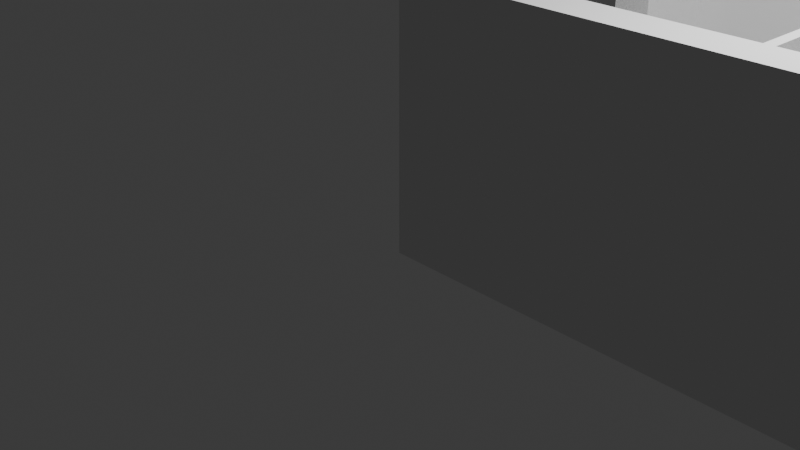 # Source: house.blend  (saved by Blender 4.3.34; exported with 4.5.12 LTS)
import bpy
from mathutils import Matrix  # noqa: F401  (used for matrix-valued properties, if any)

bpy.ops.wm.read_factory_settings(use_empty=True)
scene = bpy.context.scene
scene.name = 'Scene'

# ---- collections
col_collection = bpy.data.collections.new('Collection'); scene.collection.children.link(col_collection)

# ---- world
world_world = bpy.data.worlds.new('World'); scene.world = world_world
world_world.use_nodes = True; world_world.node_tree.nodes.clear()
_N = world_world.node_tree.nodes; _L = world_world.node_tree.links
n0 = _N.new('ShaderNodeOutputWorld'); n0.name = 'World Output'; n0.location = (300, 300)
n1 = _N.new('ShaderNodeBackground'); n1.name = 'Background'; n1.location = (10, 300)
n1.inputs[0].default_value = (0.05088, 0.05088, 0.05088, 1.0)
_L.new(n1.outputs[0], n0.inputs[0])
n0.is_active_output = True
world_world.color = (0.05088, 0.05088, 0.05088)
world_world.sun_shadow_jitter_overblur = 0.0

# ---- cameras
cam_camera = bpy.data.cameras.new('Camera')
cam_camera.clip_end = 100.0
cam_camera.ortho_scale = 7.314

# ---- lights
light_light = bpy.data.lights.new('Light', 'POINT')
light_light.energy = 1000.0
light_light.shadow_soft_size = 0.1

# ---- meshes
me_plane = bpy.data.meshes.new('Plane')
me_plane.from_pydata([(191.7, 0.0, 0.0), (226.8, 0.0, 0.0), (226.8, 8.9, 0.0), (252.9, 8.9, 0.0), (263.4, 8.9, 0.0), (263.4, 0.0, 0.0), (263.4, 40.55, 0.0), (263.4, 66.75, 0.0), (263.4, 69.99, 0.0), (263.4, 171.3, 0.0), (263.4, 180.2, 0.0), (239.0, 180.2, 0.0), (143.6, 180.2, 0.0), (86.81, 66.75, 49.96), (263.4, 8.9, 33.76), (134.3, 110.8, 9.93), (108.1, 112.9, 9.93), (131.9, 180.2, 0.0), (123.7, 171.3, 0.0), (108.1, 110.8, 9.93), (92.8, 171.3, 0.0), (92.8, 180.2, 0.0), (263.4, 171.3, 33.76), (111.9, 100.0, 9.93), (0.0003662, 150.3, 33.76), (10.54, 68.31, 33.76), (10.54, 171.3, 0.0), (10.53, 180.2, 0.0), (0.0003662, 171.3, 0.0), (86.81, 69.99, 33.76), (10.54, 150.3, 0.0), (0.0003662, 150.3, 0.0), (10.54, 111.9, 0.0), (0.0003662, 111.9, 0.0), (-0.0007324, 180.2, 9.93), (112.5, 8.9, 33.76), (10.54, 89.38, 0.0), (84.79, 8.9, 33.76), (10.54, 68.31, 0.0), (0.0003662, 68.31, 0.0), (10.54, 30.03, 0.0), (0.0003662, 30.03, 0.0), (84.81, 66.75, 33.76), (0.0003662, 8.9, 0.0), (252.9, 0.0, 9.93), (263.4, 0.0, 33.76), (229.7, 66.75, 0.0), (84.81, 92.92, 9.93), (82.34, 92.92, 9.93), (227.3, 69.99, 0.0), (263.4, 40.55, 33.76), (263.4, 55.74, 33.76), (189.3, 66.75, 0.0), (263.4, 180.2, 33.76), (111.9, 66.75, 0.0), (111.9, 69.99, 0.0), (82.41, 108.5, 9.93), (108.1, 69.99, 0.0), (84.81, 108.5, 9.93), (10.54, 171.3, 33.76), (82.41, 110.8, 9.93), (82.41, 112.9, 9.93), (0.0003662, 111.9, 33.76), (103.8, 110.8, 9.93), (0.0003662, 8.9, 33.76), (84.81, 69.99, 0.0), (82.25, 66.75, 0.0), (82.25, 69.99, 0.0), (108.1, 100.0, 9.93), (86.81, 66.75, 33.76), (111.9, 100.0, 0.0), (111.9, 80.8, 9.93), (86.81, 66.75, 9.93), (108.1, 110.8, 0.0), (111.9, 112.9, 0.0), (84.81, 66.75, 9.93), (131.9, 110.8, 0.0), (131.9, 112.9, 0.0), (86.81, 69.99, 9.93), (134.3, 112.9, 0.0), (108.1, 66.75, 9.93), (103.8, 112.9, 0.0), (108.1, 69.99, 33.76), (86.81, 112.9, 0.0), (108.1, 80.8, 33.76), (84.81, 112.9, 0.0), (84.81, 69.99, 33.76), (227.3, 66.75, 9.93), (82.25, 8.9, 0.0), (82.25, 0.0, 0.0), (84.79, 0.0, 0.0), (191.7, 66.75, 9.93), (189.3, 8.9, 0.0), (189.3, 0.0, 0.0), (84.81, 66.75, 49.96), (82.25, 71.56, 0.0), (84.81, 87.03, 0.0), (82.32, 87.03, 0.0), (263.4, 69.99, 33.76), (84.81, 89.38, 0.0), (252.9, 69.99, 9.93), (84.81, 91.4, 0.0), (92.8, 171.3, 33.76), (10.54, 91.4, 9.93), (0.0003662, 30.03, 33.76), (82.22, 171.3, 9.93), (82.22, 180.2, 9.93), (0.0, 8.9, 0.0), (0.0, 0.0, 0.0), (10.54, 0.0, 0.0), (84.81, 171.3, 9.93), (84.81, 180.2, 9.93), (10.54, 8.9, 0.0), (112.5, 0.0, 0.0), (112.5, 8.9, 0.0), (189.3, 0.0, 33.76), (82.25, 69.99, 33.76), (160.6, 0.0, 0.0), (160.6, 8.9, 0.0), (0.0003662, 91.4, 33.76), (191.7, 8.9, 0.0), (239.0, 171.3, 9.93), (252.9, 171.3, 9.93), (252.9, 180.2, 9.93), (106.1, 66.75, 33.76), (252.9, 0.0, 0.0), (252.9, 40.55, 9.93), (252.9, 55.74, 9.93), (263.4, 55.74, 9.93), (106.1, 69.99, 33.76), (252.9, 40.55, 0.0), (263.4, 55.74, 0.0), (252.9, 55.74, 0.0), (160.6, 0.0, 9.93), (252.9, 66.75, 0.0), (112.5, 8.9, 9.93), (112.5, 0.0, 9.93), (86.81, 110.8, 33.76), (0.0, 0.0, 9.93), (0.0, 8.9, 9.93), (84.81, 110.8, 33.76), (84.81, 89.38, 9.93), (252.9, 171.3, 0.0), (10.54, 8.9, 33.76), (252.9, 180.2, 0.0), (84.81, 87.03, 9.93), (239.0, 171.3, 0.0), (191.7, 0.0, 33.76), (143.6, 171.3, 0.0), (160.6, 8.9, 33.76), (226.8, 8.9, 33.76), (134.3, 180.2, 0.0), (84.79, 0.0, 9.93), (82.25, 8.9, 9.93), (134.3, 171.3, 0.0), (263.4, 66.75, 33.76), (131.9, 171.3, 0.0), (123.7, 180.2, 0.0), (84.81, 112.9, 9.93), (86.81, 112.9, 9.93), (103.8, 112.9, 9.93), (84.81, 180.2, 0.0), (84.81, 171.3, 0.0), (82.22, 180.2, 0.0), (82.22, 171.3, 0.0), (134.3, 112.9, 9.93), (143.6, 171.3, 33.76), (-0.0007324, 180.2, 0.0), (134.3, 171.3, 33.76), (131.9, 110.8, 9.93), (84.81, 69.99, 9.93), (82.25, 66.75, 9.93), (134.3, 180.2, 33.76), (0.0003662, 91.4, 0.0), (10.54, 91.4, 0.0), (0.0003662, 89.38, 0.0), (108.1, 69.99, 9.93), (189.3, 66.75, 9.93), (111.9, 66.75, 9.93), (123.7, 171.3, 33.76), (0.0003662, 8.9, 9.93), (123.7, 180.2, 33.76), (10.54, 8.9, 0.0), (252.9, 69.99, 0.0), (131.9, 180.2, 33.76), (229.7, 69.99, 0.0), (0.0003662, 68.31, 33.76), (10.54, 68.31, 9.93), (227.3, 66.75, 0.0), (191.7, 69.99, 0.0), (191.7, 66.75, 0.0), (189.3, 69.99, 0.0), (0.0003662, 89.38, 33.76), (10.54, 111.9, 9.93), (0.0003662, 111.9, 9.93), (10.54, 150.3, 9.93), (108.1, 66.75, 0.0), (106.1, 69.99, 0.0), (106.1, 66.75, 0.0), (86.81, 69.99, 0.0), (10.54, 30.03, 33.76), (0.0003662, 171.3, 9.93), (86.81, 66.75, 0.0), (10.54, 8.9, 33.76), (84.81, 66.75, 0.0), (10.53, 180.2, 9.93), (252.9, 66.75, 33.76), (111.9, 80.8, 0.0), (108.1, 80.8, 0.0), (229.7, 66.75, 33.76), (108.1, 100.0, 0.0), (111.9, 110.8, 0.0), (92.8, 180.2, 9.93), (143.6, 180.2, 9.93), (108.1, 112.9, 0.0), (239.0, 180.2, 9.93), (229.7, 69.99, 33.76), (134.3, 110.8, 0.0), (263.4, 171.3, 9.93), (191.7, 69.99, 33.76), (103.8, 110.8, 0.0), (227.3, 69.99, 33.76), (86.81, 110.8, 0.0), (111.9, 69.99, 33.76), (84.81, 110.8, 0.0), (82.41, 112.9, 0.0), (82.41, 110.8, 0.0), (84.79, 8.9, 0.0), (189.3, 69.99, 33.76), (84.81, 108.5, 0.0), (82.41, 108.5, 0.0), (84.81, 71.56, 0.0), (263.4, 8.9, 9.93), (252.9, 8.9, 9.93), (111.9, 112.9, 33.76), (226.8, 0.0, 9.93), (111.9, 110.8, 33.76), (82.33, 89.38, 0.0), (82.25, 0.0, 33.76), (82.33, 91.4, 0.0), (84.81, 92.92, 0.0), (82.34, 92.92, 0.0), (10.54, 89.38, 9.93), (82.33, 89.38, 9.93), (84.81, 91.4, 9.93), (10.54, 0.0, 33.76), (82.33, 91.4, 9.93), (131.9, 112.9, 33.76), (82.32, 87.03, 9.93), (84.81, 69.99, 49.96), (131.9, 171.3, 33.76), (82.25, 71.56, 9.93), (84.81, 71.56, 9.93), (189.3, 8.9, 33.76), (191.7, 8.9, 33.76), (189.3, 0.0, 9.93), (191.7, 8.9, 9.93), (189.3, 8.9, 9.93), (134.3, 171.3, 9.93), (82.25, 71.56, 33.76), (131.9, 171.3, 9.93), (131.9, 112.9, 9.93), (86.81, 69.99, 49.96), (84.81, 71.56, 33.76), (82.32, 87.03, 33.76), (84.79, 8.9, 9.93), (10.54, 0.0, 9.93), (82.25, 0.0, 9.93), (82.33, 91.4, 33.76), (84.81, 91.4, 33.76), (84.81, 110.8, 9.93), (82.33, 89.38, 33.76), (86.81, 110.8, 9.93), (10.54, 89.38, 33.76), (143.6, 180.2, 33.76), (10.54, 150.3, 33.76), (189.3, 66.75, 33.76), (86.81, 112.9, 33.76), (82.25, 8.9, 33.76), (111.9, 110.8, 9.93), (111.9, 112.9, 9.93), (82.25, 66.75, 33.76), (84.81, 89.38, 33.76), (84.81, 87.03, 33.76), (111.9, 69.99, 9.93), (108.1, 80.8, 9.93), (0.0, 0.0, 33.76), (0.0, 8.9, 33.76), (160.6, 0.0, 33.76), (252.9, 55.74, 33.76), (239.0, 171.3, 33.76), (106.1, 66.75, 9.93), (106.1, 69.99, 9.93), (227.3, 66.75, 33.76), (191.7, 66.75, 33.76), (189.3, 69.99, 9.93), (82.41, 110.8, 33.76), (82.41, 112.9, 33.76), (227.3, 69.99, 9.93), (191.7, 69.99, 9.93), (229.7, 69.99, 9.93), (82.22, 171.3, 33.76), (229.7, 66.75, 9.93), (252.9, 66.75, 9.93), (10.54, 8.9, 9.93), (10.54, 30.03, 9.93), (84.81, 108.5, 33.76), (0.0003662, 89.38, 9.93), (0.0003662, 68.31, 9.93), (84.81, 92.92, 33.76), (82.41, 108.5, 33.76), (0.0003662, 91.4, 9.93), (82.34, 92.92, 33.76), (112.5, 0.0, 33.76), (84.79, 0.0, 33.76), (252.9, 0.0, 33.76), (226.8, 0.0, 33.76), (10.54, 171.3, 9.93), (252.9, 8.9, 33.76), (252.9, 40.55, 33.76), (252.9, 69.99, 33.76), (92.8, 171.3, 9.93), (123.7, 180.2, 9.93), (131.9, 180.2, 9.93), (123.7, 171.3, 9.93), (134.3, 180.2, 9.93), (252.9, 171.3, 33.76), (143.6, 171.3, 9.93), (239.0, 180.2, 33.76), (252.9, 180.2, 33.76), (84.81, 180.2, 33.76), (263.4, 180.2, 9.93), (92.8, 180.2, 33.76), (82.22, 180.2, 33.76), (0.0003662, 171.3, 33.76), (263.4, 69.99, 9.93), (-0.0007324, 180.2, 33.76), (263.4, 66.75, 9.93), (263.4, 40.55, 9.93), (10.53, 180.2, 33.76), (10.54, 111.9, 33.76), (10.54, 91.4, 33.76), (263.4, 0.0, 9.93), (111.9, 66.75, 33.76), (226.8, 8.9, 9.93), (160.6, 8.9, 9.93), (191.7, 0.0, 9.93), (108.1, 66.75, 33.76), (10.54, 8.9, 9.93), (111.9, 100.0, 33.76), (111.9, 80.8, 33.76), (108.1, 100.0, 33.76), (134.3, 112.9, 33.76), (134.3, 110.8, 33.76), (131.9, 110.8, 33.76), (108.1, 110.8, 33.76), (103.8, 110.8, 33.76), (103.8, 112.9, 33.76), (82.25, 69.99, 9.93), (0.0003662, 30.03, 9.93), (108.1, 112.9, 33.76), (0.0003662, 150.3, 9.93), (84.81, 112.9, 33.76), (84.81, 171.3, 33.76), (226.8, 0.0, 41.71), (226.8, 8.9, 41.71), (263.4, 8.9, 41.71), (252.9, 8.9, 41.71), (92.8, 180.2, 41.71), (92.8, 171.3, 41.71), (10.53, 180.2, 41.71), (10.54, 171.3, 41.71), (0.0003662, 171.3, 41.71), (0.0003662, 150.3, 41.71), (10.54, 150.3, 41.71), (0.0003662, 111.9, 41.71), (10.54, 111.9, 41.71), (0.0003662, 68.31, 41.71), (10.54, 68.31, 41.71), (111.9, 69.99, 41.71), (111.9, 66.75, 41.71), (108.1, 69.99, 41.71), (84.81, 69.99, 41.71), (82.25, 69.99, 41.71), (131.9, 110.8, 41.71), (131.9, 112.9, 41.71), (134.3, 112.9, 41.71), (82.25, 0.0, 41.71), (82.25, 8.9, 41.71), (84.81, 87.03, 41.71), (82.32, 87.03, 41.71), (112.5, 0.0, 41.71), (112.5, 8.9, 41.71), (160.6, 0.0, 41.71), (160.6, 8.9, 41.71), (263.4, 55.74, 41.71), (252.9, 55.74, 41.71), (252.9, 180.2, 41.71), (252.9, 171.3, 41.71), (84.81, 180.2, 41.71), (84.81, 171.3, 41.71), (82.22, 180.2, 41.71), (82.22, 171.3, 41.71), (0.0003662, 91.4, 41.71), (10.54, 91.4, 41.71), (191.7, 69.99, 41.71), (191.7, 66.75, 41.71), (111.9, 80.8, 41.71), (108.1, 80.8, 41.71), (82.41, 110.8, 41.71), (84.81, 110.8, 41.71), (84.81, 92.92, 41.71), (82.34, 92.92, 41.71), (84.81, 108.5, 41.71), (82.41, 108.5, 41.71), (252.9, 0.0, 41.71), (263.4, 40.55, 41.71), (252.9, 40.55, 41.71), (263.4, 69.99, 41.71), (252.9, 69.99, 41.71), (252.9, 66.75, 41.71), (263.4, 171.3, 41.71), (239.0, 180.2, 41.71), (239.0, 171.3, 41.71), (143.6, 180.2, 41.71), (143.6, 171.3, 41.71), (10.54, 89.38, 41.71), (227.3, 69.99, 41.71), (227.3, 66.75, 41.71), (189.3, 69.99, 41.71), (189.3, 66.75, 41.71), (108.1, 66.75, 41.71), (86.81, 69.99, 41.71), (86.81, 66.75, 41.71), (84.81, 66.75, 41.71), (82.25, 66.75, 41.71), (111.9, 100.0, 41.71), (108.1, 100.0, 41.71), (111.9, 110.8, 41.71), (108.1, 110.8, 41.71), (108.1, 112.9, 41.71), (103.8, 112.9, 41.71), (103.8, 110.8, 41.71), (86.81, 112.9, 41.71), (86.81, 110.8, 41.71), (84.81, 112.9, 41.71), (82.41, 112.9, 41.71), (84.79, 8.9, 41.71), (84.79, 0.0, 41.71), (84.81, 79.29, 41.71), (82.29, 79.29, 41.71), (84.81, 89.38, 41.71), (82.33, 89.38, 41.71), (191.7, 0.0, 41.71), (263.4, 0.0, 41.71), (263.4, 180.2, 41.71), (10.54, 30.03, 41.71), (0.0003662, 30.03, 41.71), (0.0003662, 8.9, 41.71), (189.3, 8.9, 41.71), (84.81, 91.4, 41.71), (0.0, 0.0, 41.71), (10.54, 0.0, 41.71), (229.7, 69.99, 41.71), (106.1, 66.75, 41.71), (106.1, 69.99, 41.71), (191.7, 8.9, 41.71), (82.33, 91.4, 41.71), (10.54, 8.9, 41.71), (0.0, 8.9, 41.71), (263.4, 66.75, 41.71), (134.3, 180.2, 41.71), (123.7, 180.2, 41.71), (10.54, 8.9, 41.71), (229.7, 66.75, 41.71), (111.9, 112.9, 41.71), (134.3, 171.3, 41.71), (189.3, 0.0, 41.71), (84.81, 71.56, 41.71), (82.25, 71.56, 41.71), (123.7, 171.3, 41.71), (131.9, 171.3, 41.71), (0.0003662, 89.38, 41.71), (131.9, 180.2, 41.71), (-0.0007324, 180.2, 41.71), (134.3, 110.8, 41.71), (84.81, 180.2, 49.96), (82.22, 180.2, 49.96), (239.0, 171.3, 49.96), (252.9, 171.3, 49.96), (252.9, 55.74, 49.96), (252.9, 40.55, 49.96), (112.5, 0.0, 49.96), (160.6, 0.0, 49.96), (0.0, 8.9, 49.96), (0.0, 0.0, 49.96), (84.81, 87.03, 49.96), (84.81, 89.38, 49.96), (82.25, 66.75, 49.96), (82.25, 8.9, 49.96), (86.81, 112.9, 49.96), (84.81, 112.9, 49.96), (103.8, 112.9, 49.96), (111.9, 66.75, 49.96), (189.3, 66.75, 49.96), (10.54, 111.9, 49.96), (10.54, 150.3, 49.96), (239.0, 180.2, 49.96), (143.6, 180.2, 49.96), (10.54, 89.38, 49.96), (82.33, 89.38, 49.96), (84.81, 91.4, 49.96), (82.33, 91.4, 49.96), (82.32, 87.03, 49.96), (84.81, 71.56, 49.96), (84.81, 79.29, 49.96), (82.25, 71.56, 49.96), (191.7, 8.9, 49.96), (189.3, 8.9, 49.96), (131.9, 171.3, 49.96), (131.9, 112.9, 49.96), (10.54, 0.0, 49.96), (82.25, 0.0, 49.96), (111.9, 110.8, 49.96), (111.9, 112.9, 49.96), (189.3, 69.99, 49.96), (111.9, 69.99, 49.96), (227.3, 69.99, 49.96), (191.7, 69.99, 49.96), (229.7, 69.99, 49.96), (229.7, 66.75, 49.96), (252.9, 66.75, 49.96), (10.54, 8.9, 49.96), (10.54, 30.03, 49.96), (0.0003662, 89.38, 49.96), (0.0003662, 68.31, 49.96), (131.9, 180.2, 49.96), (123.7, 180.2, 49.96), (123.7, 171.3, 49.96), (134.3, 180.2, 49.96), (134.3, 171.3, 49.96), (143.6, 171.3, 49.96), (263.4, 66.75, 49.96), (226.8, 8.9, 49.96), (160.6, 8.9, 49.96), (191.7, 0.0, 49.96), (10.54, 8.9, 49.96), (84.81, 110.8, 49.96), (86.81, 110.8, 49.96), (106.1, 69.99, 49.96), (106.1, 66.75, 49.96), (0.0003662, 91.4, 49.96), (82.25, 69.99, 49.96), (189.3, 0.0, 49.96), (0.0003662, 30.03, 49.96), (92.8, 171.3, 49.96), (263.4, 69.99, 49.96), (84.81, 92.92, 49.96), (82.29, 79.29, 49.96), (84.81, 69.99, 49.96), (134.3, 112.9, 49.96), (131.9, 110.8, 49.96), (108.1, 112.9, 49.96), (111.9, 100.0, 49.96), (111.9, 80.8, 49.96), (108.1, 80.8, 49.96), (108.1, 69.99, 49.96), (86.81, 66.75, 49.96), (227.3, 66.75, 49.96), (0.0003662, 8.9, 49.96), (0.0003662, 111.9, 49.96), (10.54, 171.3, 49.96), (82.22, 171.3, 49.96), (84.81, 171.3, 49.96), (92.8, 180.2, 49.96), (263.4, 180.2, 49.96), (252.9, 180.2, 49.96), (263.4, 55.74, 49.96), (263.4, 40.55, 49.96), (252.9, 0.0, 49.96), (263.4, 0.0, 49.96), (10.54, 91.4, 49.96), (82.34, 92.92, 49.96), (191.7, 66.75, 49.96), (84.81, 108.5, 49.96), (84.81, 66.75, 49.96), (84.79, 8.9, 49.96), (112.5, 8.9, 49.96), (103.8, 110.8, 49.96), (108.1, 100.0, 49.96), (86.81, 69.99, 49.96), (108.1, 66.75, 49.96), (252.9, 69.99, 49.96), (84.79, 0.0, 49.96), (10.54, 68.31, 49.96), (0.0003662, 150.3, 49.96), (0.0003662, 171.3, 49.96), (263.4, 171.3, 49.96), (263.4, 8.9, 49.96), (252.9, 8.9, 49.96), (226.8, 0.0, 49.96), (82.41, 112.9, 49.96), (108.1, 110.8, 49.96), (82.41, 108.5, 49.96), (82.41, 110.8, 49.96), (10.53, 180.2, 49.96), (-0.0007324, 180.2, 49.96), (134.3, 110.8, 49.96), (263.4, 0.0, 0.0), (263.4, 180.2, 0.0), (0.0, 0.0, 0.0), (-0.0007324, 180.2, 0.0), (263.4, 0.0, 0.0), (263.4, 180.2, 0.0), (0.0, 0.0, 0.0), (-0.0007324, 180.2, 0.0)], [(611, 615), (167, 611), (610, 614), (5, 608), (108, 610), (609, 613), (10, 609), (608, 612)], [(108, 107, 112, 109), (227, 114, 113, 90), (92, 120, 0, 93), (2, 3, 125, 1), (3, 4, 5, 125), (3, 130, 6, 4), (130, 132, 131, 6), (132, 134, 7, 131), (134, 183, 8, 7), (183, 142, 9, 8), (142, 144, 10, 9), (142, 146, 11, 144), (148, 154, 151, 12), (154, 156, 17, 151), (156, 18, 157, 17), (18, 20, 21, 157), (20, 162, 161, 21), (164, 26, 27, 163), (26, 28, 167, 27), (26, 30, 31, 28), (32, 174, 173, 33), (174, 36, 175, 173), (36, 38, 39, 175), (40, 182, 43, 41), (134, 46, 185, 183), (46, 188, 49, 185), (190, 52, 191, 189), (52, 54, 55, 191), (54, 196, 57, 55), (196, 198, 197, 57), (202, 204, 65, 199), (204, 66, 67, 65), (57, 208, 207, 55), (210, 73, 211, 70), (73, 214, 74, 211), (74, 77, 76, 211), (77, 79, 217, 76), (73, 220, 81, 214), (222, 224, 85, 83), (224, 226, 225, 85), (112, 88, 89, 109), (88, 227, 90, 89), (66, 204, 227, 88), (164, 162, 85, 225), (156, 154, 79, 77), (118, 92, 93, 117), (52, 190, 120, 92), (65, 67, 95, 231), (96, 97, 237, 99), (99, 237, 239, 101), (101, 239, 241, 240), (174, 239, 237, 36), (114, 118, 117, 113), (162, 164, 163, 161), (90, 152, 267, 89), (113, 117, 133, 136), (361, 195, 275, 24), (7, 337, 128, 131), (369, 102, 332, 368), (18, 324, 321, 20), (118, 114, 135, 345), (222, 272, 270, 224), (52, 177, 178, 54), (131, 128, 338, 6), (207, 71, 284, 55), (0, 346, 255, 93), (3, 233, 126, 130), (377, 186, 25, 378), (57, 176, 285, 208), (5, 342, 44, 125), (185, 300, 100, 183), (65, 170, 78, 199), (174, 103, 246, 239), (85, 158, 159, 83), (125, 44, 235, 1), (453, 466, 365, 364), (193, 194, 62, 340), (456, 200, 104, 457), (118, 345, 257, 92), (197, 292, 176, 57), (109, 266, 138, 108), (54, 178, 80, 196), (113, 136, 152, 90), (229, 230, 226, 224), (108, 138, 139, 107), (239, 246, 48, 241), (112, 348, 153, 88), (55, 284, 295, 191), (107, 139, 348, 112), (142, 122, 121, 146), (324, 179, 181, 322), (49, 298, 300, 185), (46, 302, 87, 188), (43, 180, 359, 41), (237, 243, 242, 36), (74, 280, 261, 77), (240, 47, 244, 101), (134, 303, 302, 46), (175, 307, 311, 173), (40, 305, 304, 182), (97, 248, 243, 237), (101, 244, 141, 99), (182, 304, 180, 43), (10, 331, 218, 9), (39, 308, 307, 175), (128, 51, 289, 127), (36, 242, 187, 38), (235, 316, 150, 344), (99, 141, 145, 96), (289, 51, 50, 319), (9, 218, 335, 8), (173, 311, 194, 33), (32, 193, 103, 174), (231, 252, 170, 65), (167, 34, 205, 27), (190, 91, 256, 120), (93, 255, 133, 117), (8, 335, 337, 7), (28, 201, 34, 167), (27, 205, 106, 163), (202, 72, 75, 204), (132, 127, 303, 134), (154, 258, 165, 79), (150, 316, 364, 365), (164, 105, 317, 26), (77, 261, 260, 156), (161, 111, 212, 21), (162, 110, 158, 85), (67, 358, 251, 95), (20, 321, 110, 162), (130, 126, 127, 132), (21, 212, 322, 157), (66, 171, 358, 67), (89, 267, 266, 109), (391, 392, 394, 393), (31, 361, 201, 28), (157, 322, 323, 17), (92, 257, 177, 52), (26, 317, 195, 30), (156, 260, 324, 18), (225, 61, 105, 164), (226, 230, 56, 60), (161, 163, 106, 111), (17, 323, 325, 151), (229, 224, 270, 58), (196, 80, 291, 198), (204, 75, 265, 227), (81, 160, 16, 214), (151, 325, 213, 12), (73, 19, 63, 220), (148, 327, 258, 154), (6, 338, 232, 4), (227, 265, 135, 114), (217, 15, 169, 76), (79, 165, 15, 217), (11, 215, 123, 144), (76, 169, 279, 211), (4, 232, 342, 5), (144, 123, 331, 10), (88, 153, 171, 66), (183, 100, 122, 142), (191, 295, 299, 189), (214, 16, 280, 74), (211, 279, 23, 70), (2, 344, 233, 3), (226, 60, 61, 225), (210, 68, 19, 73), (193, 340, 341, 103), (359, 305, 40, 41), (160, 357, 360, 16), (307, 192, 119, 311), (327, 166, 168, 258), (377, 378, 456, 457), (265, 37, 35, 135), (60, 56, 310, 296), (323, 184, 172, 325), (61, 297, 301, 105), (75, 42, 37, 265), (295, 228, 219, 299), (58, 270, 140, 306), (260, 250, 179, 324), (91, 294, 254, 256), (39, 38, 187, 308), (322, 181, 184, 323), (246, 268, 312, 48), (158, 362, 277, 159), (267, 238, 245, 266), (103, 341, 268, 246), (126, 319, 50, 338), (139, 287, 143, 348), (348, 143, 278, 153), (110, 363, 362, 158), (153, 278, 281, 171), (261, 247, 250, 260), (342, 45, 315, 44), (272, 137, 140, 270), (337, 155, 51, 128), (123, 329, 53, 331), (72, 78, 29, 69), (325, 172, 274, 213), (170, 86, 42, 75), (136, 313, 314, 152), (141, 282, 283, 145), (321, 102, 363, 110), (72, 13, 94, 75), (105, 301, 59, 317), (138, 286, 287, 139), (311, 119, 62, 194), (308, 186, 192, 307), (280, 234, 247, 261), (304, 203, 64, 180), (248, 264, 271, 243), (302, 209, 293, 87), (305, 200, 203, 304), (44, 315, 316, 235), (292, 129, 82, 176), (394, 149, 288, 393), (303, 206, 209, 302), (271, 452, 426, 273), (64, 458, 457, 104), (263, 478, 382, 86), (115, 477, 393, 288), (264, 390, 452, 271), (273, 426, 378, 25), (168, 476, 386, 352), (75, 94, 249, 170), (178, 343, 347, 80), (176, 82, 84, 285), (233, 318, 319, 126), (243, 271, 273, 242), (71, 350, 223, 284), (279, 236, 349, 23), (298, 221, 216, 300), (16, 360, 234, 280), (480, 472, 181, 179), (169, 354, 236, 279), (122, 326, 290, 121), (373, 24, 275, 374), (358, 116, 259, 251), (258, 168, 352, 165), (344, 150, 318, 233), (284, 223, 228, 295), (255, 115, 288, 133), (232, 14, 45, 342), (100, 320, 326, 122), (252, 263, 86, 170), (338, 50, 14, 232), (346, 0, 120, 256), (218, 22, 98, 335), (256, 254, 147, 346), (345, 149, 253, 257), (331, 53, 22, 218), (78, 262, 13, 72), (215, 328, 329, 123), (47, 309, 269, 244), (111, 106, 333, 330), (62, 375, 376, 340), (317, 59, 275, 195), (361, 24, 334, 201), (68, 351, 355, 19), (242, 273, 25, 187), (346, 147, 115, 255), (332, 102, 321, 212), (180, 64, 104, 359), (171, 281, 116, 358), (152, 314, 238, 267), (257, 253, 276, 177), (165, 352, 353, 15), (170, 249, 262, 78), (15, 353, 354, 169), (244, 269, 282, 141), (335, 98, 155, 337), (266, 245, 286, 138), (111, 330, 332, 212), (136, 133, 345, 135), (127, 289, 206, 303), (205, 339, 333, 106), (201, 334, 336, 34), (300, 216, 320, 100), (60, 296, 297, 61), (19, 355, 356, 63), (34, 336, 339, 205), (80, 347, 124, 291), (177, 276, 343, 178), (24, 373, 372, 334), (354, 384, 438, 236), (247, 385, 481, 250), (59, 371, 374, 275), (360, 440, 475, 234), (238, 387, 462, 245), (53, 455, 421, 22), (236, 438, 436, 349), (22, 421, 418, 98), (350, 407, 379, 223), (223, 379, 429, 228), (82, 381, 408, 84), (369, 368, 472, 480), (392, 391, 313, 35), (221, 427, 463, 216), (129, 465, 381, 82), (206, 420, 474, 209), (50, 416, 366, 14), (209, 474, 428, 293), (14, 366, 454, 45), (203, 473, 458, 64), (200, 456, 473, 203), (150, 365, 367, 318), (119, 403, 375, 62), (194, 193, 32, 33), (363, 400, 445, 362), (301, 402, 371, 59), (186, 377, 482, 192), (357, 441, 440, 360), (102, 369, 400, 363), (355, 439, 442, 356), (422, 423, 425, 424), (181, 472, 483, 184), (353, 485, 384, 354), (172, 471, 424, 274), (250, 481, 480, 179), (352, 386, 485, 353), (329, 397, 455, 53), (351, 437, 439, 355), (155, 470, 395, 51), (184, 483, 471, 172), (51, 395, 416, 50), (343, 380, 431, 347), (340, 376, 404, 341), (45, 454, 415, 315), (166, 425, 476, 168), (336, 484, 370, 339), (143, 468, 388, 278), (334, 372, 484, 336), (287, 469, 468, 143), (339, 370, 401, 333), (341, 404, 467, 268), (330, 399, 368, 332), (268, 467, 412, 312), (379, 526, 525, 429), (391, 492, 593, 448), (440, 562, 524, 475), (444, 548, 547, 410), (414, 412, 582, 603), (398, 489, 488, 423), (384, 561, 523, 438), (423, 488, 541, 425), (411, 413, 584, 557), (399, 401, 487, 486), (476, 540, 560, 386), (463, 529, 592, 419), (446, 601, 572, 402), (477, 553, 493, 393), (409, 414, 603, 604), (478, 514, 559, 382), (409, 604, 601, 446), (450, 558, 513, 390), (431, 591, 550, 464), (428, 568, 583, 406), (433, 567, 590, 432), (479, 516, 558, 450), (432, 590, 549, 465), (382, 559, 585, 434), (411, 557, 511, 460), (387, 522, 521, 462), (408, 565, 589, 437), (442, 588, 548, 444), (385, 520, 519, 481), (447, 586, 587, 392), (434, 585, 586, 447), (394, 544, 518, 459), (413, 410, 547, 584), (406, 583, 517, 466), (466, 517, 543, 365), (453, 545, 553, 477), (449, 515, 514, 478), (467, 512, 582, 412), (418, 556, 542, 470), (390, 513, 510, 452), (480, 538, 555, 369), (404, 581, 512, 467), (469, 494, 546, 468), (425, 541, 540, 476), (452, 510, 509, 426), (468, 546, 499, 388), (424, 508, 507, 422), (454, 580, 579, 415), (364, 600, 545, 453), (457, 554, 535, 377), (395, 577, 578, 416), (483, 536, 539, 471), (365, 543, 599, 367), (366, 598, 580, 454), (374, 506, 505, 376), (481, 519, 538, 480), (416, 578, 598, 366), (430, 504, 503, 380), (421, 597, 556, 418), (443, 500, 502, 441), (455, 575, 597, 421), (445, 501, 500, 443), (470, 542, 577, 395), (475, 524, 520, 385), (388, 499, 498, 435), (466, 453, 147, 254), (281, 435, 383, 116), (235, 344, 2, 1), (309, 411, 460, 269), (314, 448, 387, 238), (276, 430, 380, 343), (253, 459, 430, 276), (308, 187, 25, 186), (147, 453, 477, 115), (13, 262, 249, 94), (362, 445, 443, 277), (98, 418, 470, 155), (269, 460, 451, 282), (278, 388, 435, 281), (12, 213, 274, 424, 425, 166, 327, 148), (245, 462, 461, 286), (282, 451, 389, 283), (215, 121, 290, 328), (286, 461, 469, 287), (289, 396, 420, 206), (146, 121, 215, 11), (234, 475, 385, 247), (319, 417, 396, 289), (326, 398, 423, 290), (216, 463, 419, 320), (330, 333, 401, 399), (116, 383, 479, 259), (347, 431, 464, 124), (322, 212, 321, 324), (359, 104, 200, 305), (296, 409, 446, 297), (69, 29, 432, 433), (296, 310, 414, 409), (86, 382, 434, 42), (192, 482, 403, 119), (31, 30, 195, 361), (297, 446, 402, 301), (228, 429, 405, 219), (37, 447, 392, 35), (126, 338, 128, 127), (137, 444, 410, 140), (313, 391, 448, 314), (42, 434, 447, 37), (315, 415, 364, 316), (306, 140, 410, 413), (318, 367, 417, 319), (294, 406, 466, 254), (320, 419, 398, 326), (149, 394, 459, 253), (328, 422, 397, 329), (376, 375, 373, 374), (495, 521, 546, 494), (586, 593, 492, 587), (518, 553, 545, 517), (517, 545, 600, 543), (543, 600, 579, 599), (599, 579, 580, 598), (599, 598, 578, 491), (491, 578, 577, 490), (490, 577, 542, 531), (531, 542, 556, 592), (592, 556, 597, 489), (489, 597, 575, 576), (489, 576, 507, 488), (488, 507, 508, 541), (541, 508, 539, 540), (540, 539, 536, 519), (519, 536, 537, 538), (538, 537, 574, 555), (555, 574, 486, 573), (572, 487, 605, 571), (571, 605, 606, 596), (571, 596, 595, 506), (506, 595, 570, 505), (505, 570, 551, 581), (581, 551, 534, 509), (509, 534, 535, 594), (594, 535, 554, 533), (533, 554, 569, 532), (531, 592, 529, 530), (530, 529, 527, 568), (568, 527, 528, 583), (583, 528, 525, 504), (504, 525, 526, 503), (503, 526, 566, 591), (591, 566, 549, 550), (550, 549, 590, 567), (585, 559, 552, 498), (566, 526, 564, 565), (565, 564, 563, 589), (589, 563, 523, 602), (602, 523, 524, 562), (524, 523, 561, 520), (520, 561, 607, 560), (602, 562, 502, 588), (588, 502, 500, 548), (548, 500, 501, 547), (547, 501, 601, 604), (546, 521, 522, 499), (499, 522, 593, 586), (498, 499, 586, 585), (572, 601, 501, 573), (519, 520, 560, 540), (544, 493, 553, 518), (504, 518, 517, 583), (559, 514, 516, 552), (515, 496, 513, 558), (514, 515, 558, 516), (496, 497, 510, 513), (497, 511, 512, 510), (511, 557, 582, 512), (581, 509, 510, 512), (587, 492, 493, 544), (573, 486, 487, 572), (584, 547, 604, 603), (557, 584, 603, 582), (438, 523, 563, 436), (415, 579, 600, 364), (405, 528, 527, 427), (407, 564, 526, 379), (367, 599, 491, 417), (381, 566, 565, 408), (419, 592, 489, 398), (427, 527, 529, 463), (464, 550, 567, 433), (422, 507, 576, 397), (396, 490, 531, 420), (420, 531, 530, 474), (465, 549, 566, 381), (417, 491, 490, 396), (399, 486, 574, 368), (429, 525, 528, 405), (474, 530, 568, 428), (370, 605, 487, 401), (394, 392, 587, 544), (473, 532, 569, 458), (372, 596, 606, 484), (482, 534, 551, 403), (462, 521, 495, 461), (484, 606, 605, 370), (460, 511, 497, 451), (376, 505, 581, 404), (383, 552, 516, 479), (389, 496, 515, 449), (403, 551, 570, 375), (380, 503, 591, 431), (459, 518, 504, 430), (456, 533, 532, 473), (436, 563, 564, 407), (448, 593, 522, 387), (402, 572, 571, 371), (437, 589, 602, 439), (435, 498, 552, 383), (377, 535, 534, 482), (386, 560, 607, 485), (458, 569, 554, 457), (485, 607, 561, 384), (378, 594, 533, 456), (369, 555, 573, 400), (391, 393, 493, 492), (439, 602, 588, 442), (426, 509, 594, 378), (368, 574, 537, 472), (441, 502, 562, 440), (375, 570, 595, 373), (471, 539, 508, 424), (461, 495, 494, 469), (400, 573, 501, 445), (373, 595, 596, 372), (472, 537, 536, 483), (397, 576, 575, 455), (371, 571, 506, 374), (451, 497, 496, 389), (133, 288, 149, 345), (313, 136, 135, 35), (423, 422, 328, 290), (427, 428, 406, 405), (405, 406, 294, 219), (219, 294, 91, 299), (91, 190, 189, 299), (427, 221, 293, 428), (298, 87, 293, 221), (188, 87, 298, 49), (210, 70, 23, 68), (23, 349, 351, 68), (351, 349, 436, 437), (437, 436, 407, 408), (408, 407, 350, 84), (84, 350, 71, 285), (71, 207, 208, 285), (202, 199, 78, 72), (291, 292, 197, 198), (129, 292, 291, 124), (124, 464, 465, 129), (432, 465, 464, 433), (97, 96, 145, 248), (248, 145, 283, 264), (264, 283, 389, 390), (390, 389, 449, 450), (449, 478, 479, 450), (263, 259, 479, 478), (252, 251, 259, 263), (231, 95, 251, 252), (159, 272, 222, 83), (159, 277, 137, 272), (443, 444, 137, 277), (441, 442, 444, 443), (441, 357, 356, 442), (357, 160, 63, 356), (160, 81, 220, 63), (58, 56, 230, 229), (58, 306, 310, 56), (414, 310, 306, 413), (413, 411, 412, 414), (312, 412, 411, 309), (48, 312, 309, 47), (241, 48, 47, 240)])
_uv = me_plane.uv_layers.new(name='UVMap')
_uv.uv.foreach_set('vector', [0.0, 0.0, 0.0, 1.0, 1.0, 1.0, 1.0, 0.0, 1.0, 1.0, 1.0, 1.0, 1.0, 0.0, 1.0, 0.0, 1.0, 1.0, 1.0, 1.0, 1.0, 0.0, 1.0, 0.0, 1.0, 1.0, 1.0, 1.0, 1.0, 0.0, 1.0, 0.0, 1.0, 1.0, 1.0, 1.0, 1.0, 0.0, 1.0, 0.0, 1.0, 1.0, 1.0, 1.0, 1.0, 1.0, 1.0, 1.0, 1.0, 1.0, 1.0, 1.0, 1.0, 1.0, 1.0, 1.0, 1.0, 1.0, 1.0, 1.0, 1.0, 1.0, 1.0, 1.0, 0.0, 0.0, 0.0, 0.0, 0.0, 0.0, 0.0, 0.0, 0.0, 0.0, 0.0, 0.0, 0.0, 0.0, 0.0, 0.0, 0.0, 0.0, 0.0, 0.0, 0.0, 0.0, 0.0, 0.0, 0.0, 0.0, 0.0, 0.0, 0.0, 0.0, 0.0, 0.0, 0.0, 0.0, 0.0, 0.0, 0.0, 0.0, 0.0, 0.0, 0.0, 0.0, 0.0, 0.0, 0.0, 0.0, 0.0, 0.0, 0.0, 0.0, 0.0, 0.0, 0.0, 0.0, 0.0, 0.0, 0.0, 0.0, 0.0, 0.0, 0.0, 0.0, 0.0, 0.0, 0.0, 0.0, 0.0, 0.0, 0.0, 0.0, 0.0, 0.0, 0.0, 0.0, 0.0, 0.0, 0.0, 0.0, 0.0, 0.0, 0.0, 0.0, 0.0, 0.0, 0.0, 0.0, 0.0, 0.0, 0.0, 0.0, 0.0, 0.0, 0.0, 0.0, 0.0, 0.0, 0.0, 0.0, 0.0, 0.0, 0.0, 0.0, 0.0, 0.0, 0.0, 0.0, 0.0, 0.0, 0.0, 0.0, 0.0, 0.0, 0.0, 0.0, 0.0, 0.0, 0.0, 0.0, 0.0, 0.0, 0.0, 0.0, 0.0, 0.0, 0.0, 0.0, 0.0, 0.0, 0.0, 0.0, 0.0, 0.0, 0.0, 0.0, 0.0, 0.0, 0.0, 0.0, 0.0, 0.0, 0.0, 0.0, 0.0, 0.0, 0.0, 0.0, 0.0, 0.0, 0.0, 0.0, 0.0, 0.0, 0.0, 0.0, 0.0, 0.0, 0.0, 0.0, 0.0, 0.0, 0.0, 0.0, 0.0, 0.0, 0.0, 0.0, 0.0, 0.0, 0.0, 0.0, 0.0, 0.0, 0.0, 0.0, 0.0, 0.0, 0.0, 0.0, 0.0, 0.0, 0.0, 0.0, 0.0, 0.0, 0.0, 0.0, 0.0, 0.0, 0.0, 0.0, 0.0, 0.0, 0.0, 0.0, 0.0, 0.0, 0.0, 0.0, 0.0, 0.0, 0.0, 0.0, 0.0, 0.0, 0.0, 0.0, 0.0, 0.0, 0.0, 0.0, 0.0, 0.0, 0.0, 0.0, 0.0, 0.0, 0.0, 0.0, 0.0, 0.0, 0.0, 0.0, 0.0, 0.0, 0.0, 0.0, 0.0, 0.0, 0.0, 0.0, 0.0, 0.0, 0.0, 0.0, 0.0, 0.0, 0.0, 0.0, 0.0, 0.0, 0.0, 0.0, 0.0, 0.0, 0.0, 0.0, 0.0, 0.0, 0.0, 0.0, 0.0, 0.0, 0.0, 0.0, 0.0, 0.0, 1.0, 1.0, 1.0, 1.0, 1.0, 0.0, 1.0, 0.0, 1.0, 1.0, 1.0, 1.0, 1.0, 0.0, 1.0, 0.0, 0.0, 0.0, 0.0, 0.0, 1.0, 1.0, 1.0, 1.0, 0.0, 0.0, 0.0, 0.0, 0.0, 0.0, 0.0, 0.0, 0.0, 0.0, 0.0, 0.0, 0.0, 0.0, 0.0, 0.0, 1.0, 1.0, 1.0, 1.0, 1.0, 0.0, 1.0, 0.0, 0.0, 0.0, 0.0, 0.0, 1.0, 1.0, 1.0, 1.0, 0.0, 0.0, 0.0, 0.0, 0.0, 0.0, 0.0, 0.0, 0.0, 0.0, 0.0, 0.0, 0.0, 0.0, 0.0, 0.0, 0.0, 0.0, 0.0, 0.0, 0.0, 0.0, 0.0, 0.0, 0.0, 0.0, 0.0, 0.0, 0.0, 0.0, 0.0, 0.0, 0.0, 0.0, 0.0, 0.0, 0.0, 0.0, 0.0, 0.0, 1.0, 1.0, 1.0, 1.0, 1.0, 0.0, 1.0, 0.0, 0.0, 0.0, 0.0, 0.0, 0.0, 0.0, 0.0, 0.0, 1.0, 0.0, 1.0, 0.0, 1.0, 0.0, 1.0, 0.0, 1.0, 0.0, 1.0, 0.0, 1.0, 0.0, 1.0, 0.0, 0.0, 0.0, 0.0, 0.0, 0.0, 0.0, 0.0, 0.0, 1.0, 1.0, 1.0, 1.0, 1.0, 1.0, 1.0, 1.0, 0.0, 0.0, 0.0, 0.0, 0.0, 0.0, 0.0, 0.0, 0.0, 0.0, 0.0, 0.0, 0.0, 0.0, 0.0, 0.0, 1.0, 1.0, 1.0, 1.0, 1.0, 1.0, 1.0, 1.0, 0.0, 0.0, 0.0, 0.0, 0.0, 0.0, 0.0, 0.0, 0.0, 0.0, 0.0, 0.0, 0.0, 0.0, 0.0, 0.0, 1.0, 1.0, 1.0, 1.0, 1.0, 1.0, 1.0, 1.0, 0.0, 0.0, 0.0, 0.0, 0.0, 0.0, 0.0, 0.0, 1.0, 0.0, 1.0, 0.0, 1.0, 0.0, 1.0, 0.0, 1.0, 1.0, 1.0, 1.0, 1.0, 1.0, 1.0, 1.0, 0.0, 0.0, 0.0, 0.0, 0.0, 0.0, 0.0, 0.0, 0.0, 0.0, 0.0, 0.0, 0.0, 0.0, 0.0, 0.0, 1.0, 0.0, 1.0, 0.0, 1.0, 0.0, 1.0, 0.0, 0.0, 0.0, 0.0, 0.0, 0.0, 0.0, 0.0, 0.0, 0.0, 0.0, 0.0, 0.0, 0.0, 0.0, 0.0, 0.0, 0.0, 0.0, 0.0, 0.0, 0.0, 0.0, 0.0, 0.0, 0.0, 0.0, 0.0, 0.0, 0.0, 0.0, 0.0, 0.0, 1.0, 0.0, 1.0, 0.0, 1.0, 0.0, 1.0, 0.0, 1.0, 0.0, 1.0, 1.0, 1.0, 1.0, 1.0, 0.0, 0.0, 0.0, 0.0, 0.0, 0.0, 0.0, 0.0, 0.0, 0.0, 0.0, 0.0, 0.0, 0.0, 0.0, 0.0, 0.0, 1.0, 1.0, 1.0, 1.0, 1.0, 1.0, 1.0, 1.0, 0.0, 0.0, 0.0, 0.0, 0.0, 0.0, 0.0, 0.0, 1.0, 0.0, 1.0, 0.0, 0.0, 0.0, 0.0, 0.0, 0.0, 0.0, 0.0, 0.0, 0.0, 0.0, 0.0, 0.0, 1.0, 0.0, 1.0, 0.0, 1.0, 0.0, 1.0, 0.0, 0.0, 0.0, 0.0, 0.0, 0.0, 0.0, 0.0, 0.0, 0.0, 0.0, 0.0, 0.0, 0.0, 1.0, 0.0, 1.0, 0.0, 0.0, 0.0, 0.0, 0.0, 0.0, 0.0, 0.0, 1.0, 1.0, 1.0, 1.0, 1.0, 1.0, 1.0, 1.0, 0.0, 0.0, 0.0, 0.0, 0.0, 0.0, 0.0, 0.0, 0.0, 1.0, 0.0, 1.0, 1.0, 1.0, 1.0, 1.0, 0.0, 0.0, 0.0, 0.0, 0.0, 0.0, 0.0, 0.0, 0.0, 0.0, 0.0, 0.0, 0.0, 0.0, 0.0, 0.0, 0.0, 0.0, 0.0, 0.0, 0.0, 0.0, 0.0, 0.0, 0.0, 0.0, 0.0, 0.0, 0.0, 0.0, 0.0, 0.0, 0.0, 0.0, 0.0, 0.0, 0.0, 0.0, 0.0, 0.0, 0.0, 0.0, 0.0, 0.0, 0.0, 0.0, 0.0, 0.0, 0.0, 0.0, 0.0, 0.0, 0.0, 0.0, 0.0, 0.0, 0.0, 0.0, 0.0, 0.0, 0.0, 0.0, 0.0, 0.0, 0.0, 0.0, 0.0, 0.0, 0.0, 0.0, 0.0, 0.0, 0.0, 0.0, 0.0, 0.0, 0.0, 0.0, 0.0, 0.0, 0.0, 0.0, 0.0, 0.0, 0.0, 0.0, 0.0, 0.0, 0.0, 0.0, 0.0, 0.0, 0.0, 0.0, 0.0, 0.0, 0.0, 0.0, 0.0, 0.0, 0.0, 0.0, 0.0, 0.0, 0.0, 0.0, 0.0, 0.0, 0.0, 0.0, 0.0, 0.0, 0.0, 0.0, 0.0, 0.0, 0.0, 0.0, 0.0, 0.0, 0.0, 0.0, 0.0, 0.0, 0.0, 0.0, 0.0, 0.0, 1.0, 1.0, 1.0, 1.0, 1.0, 1.0, 1.0, 1.0, 0.0, 0.0, 0.0, 0.0, 0.0, 0.0, 0.0, 0.0, 1.0, 0.0, 1.0, 0.0, 1.0, 1.0, 1.0, 1.0, 0.0, 0.0, 0.0, 0.0, 0.0, 0.0, 0.0, 0.0, 1.0, 1.0, 1.0, 1.0, 1.0, 1.0, 1.0, 1.0, 0.0, 0.0, 0.0, 0.0, 0.0, 0.0, 0.0, 0.0, 0.0, 0.0, 0.0, 0.0, 0.0, 0.0, 0.0, 0.0, 0.0, 0.0, 0.0, 0.0, 0.0, 0.0, 0.0, 0.0, 0.0, 0.0, 0.0, 0.0, 0.0, 0.0, 0.0, 0.0, 0.0, 0.0, 0.0, 0.0, 0.0, 0.0, 0.0, 0.0, 0.0, 0.0, 0.0, 0.0, 1.0, 1.0, 1.0, 1.0, 1.0, 0.0, 1.0, 0.0, 1.0, 0.0, 1.0, 0.0, 0.0, 0.0, 0.0, 0.0, 0.0, 0.0, 0.0, 0.0, 0.0, 0.0, 0.0, 0.0, 0.0, 0.0, 0.0, 0.0, 0.0, 0.0, 0.0, 0.0, 0.0, 0.0, 0.0, 0.0, 0.0, 0.0, 0.0, 0.0, 0.0, 0.0, 0.0, 0.0, 1.0, 1.0, 1.0, 1.0, 1.0, 1.0, 1.0, 1.0, 0.0, 0.0, 0.0, 0.0, 0.0, 0.0, 0.0, 0.0, 1.0, 1.0, 1.0, 0.0, 1.0, 0.0, 1.0, 1.0, 0.0, 0.0, 0.0, 0.0, 0.0, 0.0, 0.0, 0.0, 0.0, 0.0, 0.0, 0.0, 0.0, 0.0, 0.0, 0.0, 0.0, 0.0, 0.0, 0.0, 0.0, 0.0, 0.0, 0.0, 0.0, 0.0, 0.0, 0.0, 0.0, 0.0, 0.0, 0.0, 0.0, 0.0, 0.0, 0.0, 0.0, 0.0, 0.0, 0.0, 0.0, 0.0, 0.0, 0.0, 0.0, 0.0, 0.0, 0.0, 1.0, 1.0, 1.0, 1.0, 1.0, 1.0, 1.0, 1.0, 0.0, 0.0, 0.0, 0.0, 0.0, 0.0, 0.0, 0.0, 0.0, 0.0, 0.0, 0.0, 0.0, 0.0, 0.0, 0.0, 1.0, 0.0, 1.0, 0.0, 1.0, 0.0, 1.0, 0.0, 1.0, 0.0, 1.0, 1.0, 1.0, 1.0, 1.0, 0.0, 0.0, 0.0, 0.0, 0.0, 0.0, 0.0, 0.0, 0.0, 0.0, 0.0, 0.0, 0.0, 0.0, 0.0, 0.0, 0.0, 1.0, 1.0, 1.0, 1.0, 0.0, 0.0, 0.0, 0.0, 0.0, 0.0, 0.0, 0.0, 0.0, 0.0, 0.0, 0.0, 0.0, 0.0, 0.0, 0.0, 0.0, 0.0, 0.0, 0.0, 0.0, 0.0, 0.0, 0.0, 0.0, 0.0, 0.0, 0.0, 0.0, 0.0, 0.0, 0.0, 0.0, 0.0, 0.0, 0.0, 0.0, 0.0, 0.0, 0.0, 0.0, 0.0, 0.0, 0.0, 0.0, 0.0, 0.0, 0.0, 0.0, 0.0, 0.0, 0.0, 0.0, 0.0, 0.0, 0.0, 0.0, 0.0, 0.0, 0.0, 0.0, 0.0, 0.0, 0.0, 0.0, 0.0, 0.0, 0.0, 0.0, 0.0, 0.0, 0.0, 1.0, 1.0, 1.0, 1.0, 0.0, 0.0, 0.0, 0.0, 0.0, 0.0, 0.0, 0.0, 0.0, 0.0, 0.0, 0.0, 0.0, 0.0, 0.0, 0.0, 0.0, 0.0, 0.0, 0.0, 0.0, 0.0, 0.0, 0.0, 0.0, 0.0, 0.0, 0.0, 0.0, 0.0, 0.0, 0.0, 1.0, 1.0, 1.0, 1.0, 1.0, 1.0, 1.0, 1.0, 1.0, 1.0, 1.0, 1.0, 1.0, 1.0, 1.0, 1.0, 0.0, 0.0, 0.0, 0.0, 0.0, 0.0, 0.0, 0.0, 0.0, 0.0, 0.0, 0.0, 0.0, 0.0, 0.0, 0.0, 0.0, 0.0, 0.0, 0.0, 0.0, 0.0, 0.0, 0.0, 0.0, 0.0, 0.0, 0.0, 0.0, 0.0, 0.0, 0.0, 1.0, 1.0, 1.0, 1.0, 1.0, 0.0, 1.0, 0.0, 0.0, 0.0, 0.0, 0.0, 0.0, 0.0, 0.0, 0.0, 1.0, 1.0, 1.0, 1.0, 0.0, 0.0, 0.0, 0.0, 0.0, 0.0, 0.0, 0.0, 0.0, 0.0, 0.0, 0.0, 0.0, 0.0, 0.0, 0.0, 0.0, 0.0, 0.0, 0.0, 0.0, 0.0, 0.0, 0.0, 0.0, 0.0, 0.0, 0.0, 0.0, 0.0, 0.0, 0.0, 0.0, 0.0, 0.0, 0.0, 1.0, 1.0, 1.0, 1.0, 1.0, 1.0, 1.0, 1.0, 0.0, 0.0, 0.0, 0.0, 0.0, 0.0, 0.0, 0.0, 0.0, 0.0, 0.0, 0.0, 0.0, 0.0, 0.0, 0.0, 0.0, 0.0, 0.0, 0.0, 0.0, 0.0, 0.0, 0.0, 0.0, 0.0, 0.0, 0.0, 0.0, 0.0, 0.0, 0.0, 0.0, 0.0, 0.0, 0.0, 0.0, 0.0, 0.0, 0.0, 0.0, 0.0, 0.0, 0.0, 0.0, 0.0, 0.0, 0.0, 0.0, 0.0, 0.0, 0.0, 0.0, 0.0, 0.0, 0.0, 0.0, 0.0, 0.0, 0.0, 0.0, 0.0, 0.0, 0.0, 1.0, 1.0, 1.0, 1.0, 1.0, 1.0, 1.0, 1.0, 0.0, 0.0, 0.0, 0.0, 0.0, 0.0, 0.0, 0.0, 0.0, 0.0, 0.0, 0.0, 0.0, 0.0, 0.0, 0.0, 0.0, 0.0, 0.0, 0.0, 0.0, 0.0, 0.0, 0.0, 0.0, 0.0, 0.0, 0.0, 1.0, 1.0, 1.0, 1.0, 0.0, 0.0, 0.0, 0.0, 0.0, 0.0, 0.0, 0.0, 0.0, 0.0, 0.0, 0.0, 0.0, 0.0, 0.0, 0.0, 0.0, 0.0, 0.0, 0.0, 0.0, 0.0, 0.0, 0.0, 0.0, 0.0, 0.0, 0.0, 1.0, 1.0, 1.0, 1.0, 0.0, 0.0, 0.0, 0.0, 0.0, 0.0, 0.0, 0.0, 0.0, 0.0, 0.0, 0.0, 0.0, 0.0, 0.0, 0.0, 0.0, 0.0, 0.0, 0.0, 0.0, 0.0, 0.0, 0.0, 0.0, 0.0, 0.0, 0.0, 0.0, 0.0, 0.0, 0.0, 1.0, 0.0, 1.0, 0.0, 1.0, 0.0, 1.0, 0.0, 0.0, 0.0, 0.0, 0.0, 0.0, 0.0, 0.0, 0.0, 1.0, 1.0, 1.0, 1.0, 1.0, 1.0, 1.0, 1.0, 0.0, 1.0, 0.0, 1.0, 1.0, 1.0, 1.0, 1.0, 1.0, 1.0, 1.0, 1.0, 1.0, 1.0, 1.0, 1.0, 0.0, 0.0, 0.0, 0.0, 0.0, 0.0, 0.0, 0.0, 1.0, 1.0, 1.0, 1.0, 0.0, 0.0, 0.0, 0.0, 0.0, 0.0, 0.0, 0.0, 0.0, 0.0, 0.0, 0.0, 1.0, 0.0, 1.0, 0.0, 1.0, 0.0, 1.0, 0.0, 0.0, 0.0, 0.0, 0.0, 0.0, 0.0, 0.0, 0.0, 1.0, 1.0, 1.0, 1.0, 1.0, 1.0, 1.0, 1.0, 0.0, 0.0, 0.0, 0.0, 0.0, 0.0, 0.0, 0.0, 0.0, 0.0, 0.0, 0.0, 0.0, 0.0, 0.0, 0.0, 0.0, 0.0, 0.0, 0.0, 0.0, 0.0, 0.0, 0.0, 0.0, 0.0, 0.0, 0.0, 0.0, 0.0, 0.0, 0.0, 1.0, 0.0, 1.0, 0.0, 1.0, 0.0, 1.0, 0.0, 0.0, 0.0, 0.0, 0.0, 0.0, 0.0, 0.0, 0.0, 0.0, 0.0, 0.0, 0.0, 0.0, 0.0, 0.0, 0.0, 0.0, 0.0, 0.0, 0.0, 0.0, 0.0, 0.0, 0.0, 0.0, 0.0, 0.0, 0.0, 0.0, 0.0, 0.0, 0.0, 0.0, 0.0, 0.0, 0.0, 0.0, 1.0, 0.0, 1.0, 0.0, 0.0, 0.0, 0.0, 0.0, 0.0, 0.0, 0.0, 0.0, 0.0, 0.0, 0.0, 0.0, 0.0, 0.0, 0.0, 0.0, 0.0, 0.0, 0.0, 0.0, 0.0, 0.0, 0.0, 0.0, 0.0, 0.0, 0.0, 0.0, 0.0, 0.0, 0.0, 0.0, 0.0, 0.0, 0.0, 0.0, 0.0, 0.0, 0.0, 0.0, 0.0, 0.0, 0.0, 0.0, 0.0, 0.0, 0.0, 0.0, 0.0, 0.0, 0.0, 0.0, 0.0, 0.0, 0.0, 1.0, 0.0, 1.0, 0.0, 1.0, 0.0, 1.0, 0.0, 0.0, 0.0, 0.0, 0.0, 0.0, 0.0, 0.0, 0.0, 1.0, 1.0, 1.0, 1.0, 1.0, 0.0, 1.0, 0.0, 0.0, 0.0, 0.0, 0.0, 0.0, 0.0, 0.0, 0.0, 0.0, 0.0, 0.0, 0.0, 0.0, 0.0, 0.0, 0.0, 0.0, 0.0, 0.0, 0.0, 0.0, 0.0, 0.0, 0.0, 0.0, 0.0, 0.0, 0.0, 0.0, 0.0, 0.0, 0.0, 1.0, 0.0, 1.0, 0.0, 1.0, 0.0, 1.0, 0.0, 0.0, 0.0, 0.0, 0.0, 0.0, 0.0, 0.0, 0.0, 0.0, 0.0, 0.0, 0.0, 0.0, 0.0, 0.0, 0.0, 0.0, 0.0, 0.0, 0.0, 0.0, 0.0, 0.0, 0.0, 0.0, 0.0, 0.0, 0.0, 0.0, 0.0, 0.0, 0.0, 0.0, 0.0, 0.0, 0.0, 0.0, 0.0, 0.0, 0.0, 0.0, 0.0, 0.0, 0.0, 0.0, 0.0, 0.0, 0.0, 1.0, 1.0, 1.0, 1.0, 1.0, 1.0, 1.0, 1.0, 0.0, 0.0, 0.0, 0.0, 0.0, 0.0, 0.0, 0.0, 0.0, 0.0, 0.0, 0.0, 0.0, 0.0, 0.0, 0.0, 0.0, 0.0, 0.0, 0.0, 0.0, 0.0, 0.0, 0.0, 0.0, 0.0, 0.0, 0.0, 0.0, 0.0, 0.0, 0.0, 0.0, 0.0, 0.0, 0.0, 0.0, 0.0, 0.0, 0.0, 0.0, 0.0, 0.0, 0.0, 0.0, 0.0, 0.0, 0.0, 0.0, 0.0, 0.0, 0.0, 0.0, 0.0, 0.0, 0.0, 0.0, 0.0, 0.0, 0.0, 0.0, 0.0, 0.0, 0.0, 0.0, 0.0, 0.0, 0.0, 0.0, 0.0, 0.0, 0.0, 0.0, 0.0, 0.0, 0.0, 0.0, 0.0, 0.0, 0.0, 0.0, 0.0, 0.0, 0.0, 0.0, 0.0, 0.0, 0.0, 1.0, 1.0, 1.0, 1.0, 1.0, 1.0, 1.0, 1.0, 0.0, 0.0, 0.0, 0.0, 0.0, 0.0, 0.0, 0.0, 1.0, 0.0, 1.0, 0.0, 1.0, 0.0, 1.0, 0.0, 1.0, 1.0, 1.0, 1.0, 1.0, 0.0, 1.0, 0.0, 0.0, 0.0, 0.0, 0.0, 0.0, 0.0, 0.0, 0.0, 0.0, 0.0, 0.0, 0.0, 0.0, 0.0, 0.0, 0.0, 1.0, 1.0, 1.0, 1.0, 1.0, 1.0, 1.0, 1.0, 0.0, 0.0, 0.0, 0.0, 0.0, 0.0, 0.0, 0.0, 0.0, 0.0, 0.0, 0.0, 0.0, 0.0, 0.0, 0.0, 1.0, 1.0, 1.0, 1.0, 1.0, 0.0, 1.0, 0.0, 1.0, 1.0, 1.0, 1.0, 1.0, 1.0, 1.0, 1.0, 0.0, 0.0, 0.0, 0.0, 0.0, 0.0, 0.0, 0.0, 0.0, 0.0, 0.0, 0.0, 0.0, 0.0, 0.0, 0.0, 0.0, 0.0, 0.0, 0.0, 0.0, 0.0, 0.0, 0.0, 0.0, 0.0, 0.0, 0.0, 0.0, 0.0, 0.0, 0.0, 0.0, 0.0, 0.0, 0.0, 0.0, 0.0, 0.0, 0.0, 0.0, 0.0, 0.0, 0.0, 0.0, 0.0, 0.0, 0.0, 0.0, 0.0, 0.0, 0.0, 0.0, 0.0, 0.0, 0.0, 0.0, 0.0, 0.0, 0.0, 0.0, 0.0, 0.0, 0.0, 0.0, 0.0, 0.0, 0.0, 0.0, 0.0, 0.0, 0.0, 0.0, 0.0, 0.0, 0.0, 0.0, 0.0, 0.0, 0.0, 1.0, 0.0, 1.0, 0.0, 1.0, 0.0, 1.0, 0.0, 0.0, 0.0, 0.0, 0.0, 0.0, 0.0, 0.0, 0.0, 0.0, 0.0, 0.0, 0.0, 0.0, 0.0, 0.0, 0.0, 0.0, 0.0, 0.0, 0.0, 0.0, 0.0, 0.0, 0.0, 1.0, 0.0, 1.0, 0.0, 1.0, 0.0, 1.0, 0.0, 1.0, 1.0, 1.0, 1.0, 0.0, 0.0, 0.0, 0.0, 0.0, 0.0, 0.0, 0.0, 0.0, 0.0, 0.0, 0.0, 0.0, 0.0, 0.0, 0.0, 0.0, 0.0, 0.0, 0.0, 0.0, 0.0, 0.0, 0.0, 0.0, 0.0, 0.0, 0.0, 0.0, 0.0, 0.0, 0.0, 0.0, 0.0, 0.0, 0.0, 0.0, 0.0, 0.0, 0.0, 0.0, 0.0, 0.0, 0.0, 1.0, 0.0, 1.0, 0.0, 0.0, 0.0, 0.0, 0.0, 0.0, 0.0, 0.0, 0.0, 0.0, 0.0, 0.0, 0.0, 1.0, 0.0, 1.0, 0.0, 1.0, 1.0, 1.0, 1.0, 1.0, 1.0, 1.0, 1.0, 1.0, 1.0, 1.0, 1.0, 0.0, 0.0, 0.0, 0.0, 0.0, 0.0, 0.0, 0.0, 0.0, 0.0, 0.0, 0.0, 0.0, 0.0, 0.0, 0.0, 0.0, 0.0, 0.0, 0.0, 0.0, 0.0, 0.0, 0.0, 0.0, 0.0, 0.0, 0.0, 0.0, 0.0, 0.0, 0.0, 0.0, 0.0, 0.0, 0.0, 0.0, 0.0, 0.0, 0.0, 0.0, 0.0, 0.0, 0.0, 0.0, 0.0, 0.0, 0.0, 0.0, 0.0, 0.0, 0.0, 0.0, 0.0, 0.0, 0.0, 0.0, 0.0, 0.0, 0.0, 0.0, 0.0, 0.0, 0.0, 0.0, 0.0, 0.0, 0.0, 0.0, 0.0, 0.0, 0.0, 0.0, 0.0, 0.0, 0.0, 0.0, 0.0, 0.0, 0.0, 0.0, 0.0, 0.0, 0.0, 0.0, 0.0, 0.0, 0.0, 0.0, 0.0, 0.0, 0.0, 0.0, 0.0, 0.0, 0.0, 0.0, 0.0, 0.0, 0.0, 0.0, 0.0, 0.0, 0.0, 1.0, 0.0, 1.0, 0.0, 1.0, 0.0, 1.0, 0.0, 0.0, 0.0, 0.0, 0.0, 0.0, 0.0, 0.0, 0.0, 0.0, 0.0, 0.0, 0.0, 0.0, 0.0, 0.0, 0.0, 0.0, 0.0, 0.0, 0.0, 0.0, 0.0, 0.0, 0.0, 0.0, 0.0, 0.0, 0.0, 0.0, 0.0, 0.0, 0.0, 0.0, 0.0, 0.0, 0.0, 0.0, 0.0, 0.0, 0.0, 0.0, 0.0, 0.0, 0.0, 0.0, 0.0, 0.0, 0.0, 0.0, 0.0, 0.0, 0.0, 0.0, 0.0, 0.0, 0.0, 1.0, 1.0, 1.0, 0.0, 1.0, 0.0, 1.0, 1.0, 0.0, 0.0, 0.0, 0.0, 0.0, 0.0, 0.0, 0.0, 0.0, 0.0, 0.0, 0.0, 0.0, 0.0, 0.0, 0.0, 0.0, 0.0, 0.0, 0.0, 0.0, 0.0, 0.0, 0.0, 1.0, 1.0, 1.0, 1.0, 1.0, 1.0, 1.0, 1.0, 0.0, 0.0, 0.0, 0.0, 0.0, 0.0, 0.0, 0.0, 1.0, 1.0, 1.0, 1.0, 1.0, 0.0, 1.0, 0.0, 0.0, 0.0, 0.0, 0.0, 0.0, 0.0, 0.0, 0.0, 0.0, 0.0, 0.0, 0.0, 0.0, 0.0, 0.0, 0.0, 1.0, 1.0, 1.0, 1.0, 1.0, 1.0, 1.0, 1.0, 0.0, 0.0, 0.0, 0.0, 0.0, 0.0, 0.0, 0.0, 0.0, 0.0, 0.0, 0.0, 0.0, 0.0, 0.0, 0.0, 0.0, 0.0, 0.0, 0.0, 0.0, 0.0, 0.0, 0.0, 0.0, 0.0, 0.0, 0.0, 0.0, 0.0, 0.0, 0.0, 0.0, 0.0, 0.0, 0.0, 0.0, 0.0, 0.0, 0.0, 0.0, 0.0, 0.0, 0.0, 0.0, 0.0, 0.0, 0.0, 0.0, 0.0, 0.0, 0.0, 0.0, 0.0, 0.0, 0.0, 0.0, 0.0, 0.0, 0.0, 0.0, 0.0, 0.0, 0.0, 0.0, 0.0, 0.0, 0.0, 0.0, 0.0, 0.0, 0.0, 0.0, 0.0, 0.0, 0.0, 0.0, 0.0, 0.0, 0.0, 0.0, 0.0, 0.0, 0.0, 0.0, 0.0, 0.0, 0.0, 0.0, 0.0, 0.0, 0.0, 0.0, 0.0, 0.0, 0.0, 0.0, 0.0, 0.0, 0.0, 0.0, 0.0, 0.0, 0.0, 0.0, 0.0, 0.0, 0.0, 0.0, 0.0, 0.0, 0.0, 0.0, 0.0, 0.0, 0.0, 0.0, 0.0, 0.0, 0.0, 0.0, 0.0, 0.0, 0.0, 0.0, 0.0, 0.0, 0.0, 1.0, 1.0, 1.0, 1.0, 1.0, 1.0, 1.0, 1.0, 0.0, 0.0, 0.0, 0.0, 0.0, 0.0, 0.0, 0.0, 1.0, 1.0, 1.0, 1.0, 1.0, 1.0, 1.0, 1.0, 0.0, 0.0, 0.0, 0.0, 0.0, 0.0, 0.0, 0.0, 0.0, 0.0, 0.0, 0.0, 0.0, 0.0, 0.0, 0.0, 1.0, 0.0, 1.0, 0.0, 1.0, 0.0, 1.0, 0.0, 0.0, 0.0, 0.0, 0.0, 0.0, 0.0, 0.0, 0.0, 0.0, 0.0, 0.0, 0.0, 0.0, 0.0, 0.0, 0.0, 1.0, 1.0, 1.0, 1.0, 1.0, 1.0, 1.0, 1.0, 0.0, 0.0, 0.0, 0.0, 0.0, 0.0, 0.0, 0.0, 0.0, 1.0, 0.0, 1.0, 1.0, 1.0, 1.0, 1.0, 0.0, 0.0, 0.0, 0.0, 0.0, 0.0, 0.0, 0.0, 0.0, 0.0, 0.0, 0.0, 0.0, 0.0, 0.0, 0.0, 0.0, 0.0, 0.0, 0.0, 0.0, 0.0, 0.0, 0.0, 0.0, 0.0, 0.0, 0.0, 0.0, 0.0, 0.0, 0.0, 0.0, 0.0, 0.0, 0.0, 0.0, 0.0, 0.0, 0.0, 1.0, 0.0, 1.0, 0.0, 1.0, 0.0, 1.0, 0.0, 0.0, 0.0, 0.0, 0.0, 0.0, 0.0, 0.0, 0.0, 0.0, 0.0, 0.0, 0.0, 0.0, 0.0, 0.0, 0.0, 0.0, 0.0, 0.0, 0.0, 0.0, 0.0, 0.0, 0.0, 0.0, 0.0, 0.0, 0.0, 0.0, 0.0, 0.0, 0.0, 0.0, 0.0, 0.0, 0.0, 0.0, 0.0, 0.0, 0.0, 0.0, 0.0, 0.0, 0.0, 0.0, 0.0, 0.0, 0.0, 0.0, 0.0, 0.0, 0.0, 0.0, 0.0, 0.0, 0.0, 0.0, 0.0, 0.0, 0.0, 0.0, 0.0, 0.0, 0.0, 0.0, 0.0, 0.0, 0.0, 0.0, 0.0, 0.0, 0.0, 0.0, 0.0, 0.0, 0.0, 0.0, 0.0, 0.0, 0.0, 0.0, 0.0, 0.0, 0.0, 0.0, 0.0, 0.0, 0.0, 1.0, 0.0, 1.0, 0.0, 1.0, 0.0, 1.0, 0.0, 0.0, 0.0, 0.0, 0.0, 0.0, 0.0, 0.0, 0.0, 0.0, 0.0, 0.0, 0.0, 0.0, 0.0, 0.0, 0.0, 0.0, 0.0, 0.0, 0.0, 0.0, 0.0, 0.0, 0.0, 0.0, 0.0, 0.0, 0.0, 0.0, 0.0, 0.0, 0.0, 0.0, 0.0, 0.0, 0.0, 0.0, 0.0, 0.0, 0.0, 0.0, 0.0, 0.0, 0.0, 0.0, 0.0, 0.0, 0.0, 0.0, 0.0, 0.0, 0.0, 0.0, 0.0, 0.0, 0.0, 0.0, 0.0, 0.0, 0.0, 0.0, 0.0, 0.0, 0.0, 0.0, 0.0, 0.0, 0.0, 0.0, 0.0, 0.0, 0.0, 0.0, 0.0, 0.0, 0.0, 0.0, 0.0, 0.0, 0.0, 0.0, 0.0, 0.0, 0.0, 0.0, 0.0, 0.0, 0.0, 1.0, 0.0, 1.0, 0.0, 1.0, 0.0, 1.0, 0.0, 0.0, 0.0, 0.0, 0.0, 0.0, 0.0, 0.0, 0.0, 0.0, 0.0, 0.0, 0.0, 0.0, 0.0, 0.0, 0.0, 0.0, 0.0, 0.0, 0.0, 0.0, 0.0, 0.0, 0.0, 1.0, 1.0, 1.0, 1.0, 1.0, 1.0, 1.0, 1.0, 0.0, 0.0, 0.0, 0.0, 1.0, 1.0, 1.0, 1.0, 1.0, 1.0, 1.0, 1.0, 1.0, 1.0, 1.0, 1.0, 0.0, 0.0, 0.0, 0.0, 0.0, 0.0, 0.0, 0.0, 0.0, 0.0, 0.0, 0.0, 1.0, 1.0, 1.0, 1.0, 1.0, 1.0, 1.0, 1.0, 1.0, 1.0, 1.0, 1.0, 1.0, 0.0, 1.0, 0.0, 1.0, 0.0, 1.0, 0.0, 0.0, 0.0, 0.0, 0.0, 0.0, 0.0, 0.0, 0.0, 0.0, 0.0, 0.0, 0.0, 0.0, 0.0, 0.0, 0.0, 0.0, 0.0, 0.0, 0.0, 0.0, 0.0, 0.0, 0.0, 0.0, 0.0, 0.0, 0.0, 0.0, 0.0, 0.0, 0.0, 0.0, 0.0, 0.0, 0.0, 0.0, 0.0, 0.0, 0.0, 0.0, 0.0, 0.0, 0.0, 0.0, 0.0, 0.0, 0.0, 0.0, 1.0, 0.0, 1.0, 1.0, 1.0, 1.0, 1.0, 0.0, 0.0, 0.0, 0.0, 0.0, 0.0, 0.0, 0.0, 0.0, 0.0, 0.0, 0.0, 0.0, 0.0, 0.0, 0.0, 1.0, 1.0, 1.0, 1.0, 1.0, 1.0, 1.0, 1.0, 0.0, 0.0, 0.0, 0.0, 0.0, 0.0, 0.0, 0.0, 1.0, 0.0, 1.0, 0.0, 1.0, 0.0, 1.0, 0.0, 1.0, 0.0, 1.0, 0.0, 1.0, 0.0, 1.0, 0.0, 0.0, 0.0, 0.0, 0.0, 0.0, 0.0, 0.0, 0.0, 1.0, 1.0, 1.0, 1.0, 1.0, 1.0, 1.0, 1.0, 0.0, 0.0, 0.0, 0.0, 0.0, 0.0, 0.0, 0.0, 1.0, 1.0, 1.0, 1.0, 1.0, 1.0, 1.0, 1.0, 1.0, 1.0, 1.0, 1.0, 1.0, 0.0, 1.0, 0.0, 0.0, 0.0, 0.0, 0.0, 0.0, 0.0, 0.0, 0.0, 0.0, 0.0, 0.0, 0.0, 0.0, 0.0, 0.0, 0.0, 1.0, 1.0, 1.0, 1.0, 1.0, 1.0, 1.0, 1.0, 0.0, 0.0, 0.0, 0.0, 0.0, 0.0, 0.0, 0.0, 0.0, 0.0, 0.0, 0.0, 0.0, 0.0, 0.0, 0.0, 0.0, 0.0, 0.0, 0.0, 0.0, 0.0, 0.0, 0.0, 0.0, 0.0, 0.0, 0.0, 0.0, 0.0, 0.0, 0.0, 0.0, 0.0, 0.0, 0.0, 0.0, 0.0, 0.0, 0.0, 1.0, 1.0, 1.0, 1.0, 1.0, 1.0, 1.0, 1.0, 0.0, 0.0, 0.0, 0.0, 0.0, 0.0, 0.0, 0.0, 1.0, 1.0, 1.0, 1.0, 0.0, 0.0, 0.0, 0.0, 1.0, 1.0, 1.0, 0.0, 1.0, 0.0, 1.0, 1.0, 0.0, 0.0, 0.0, 0.0, 0.0, 0.0, 0.0, 0.0, 0.0, 0.0, 0.0, 0.0, 0.0, 0.0, 0.0, 0.0, 0.0, 0.0, 0.0, 0.0, 0.0, 0.0, 0.0, 0.0, 1.0, 0.0, 1.0, 0.0, 1.0, 0.0, 1.0, 0.0, 0.0, 0.0, 0.0, 0.0, 0.0, 0.0, 0.0, 0.0, 1.0, 1.0, 1.0, 1.0, 0.0, 0.0, 0.0, 0.0, 0.0, 0.0, 0.0, 0.0, 0.0, 0.0, 0.0, 0.0, 1.0, 0.0, 1.0, 0.0, 1.0, 0.0, 1.0, 0.0, 0.0, 0.0, 0.0, 0.0, 0.0, 0.0, 0.0, 0.0, 0.0, 0.0, 0.0, 0.0, 0.0, 0.0, 0.0, 0.0, 0.0, 0.0, 0.0, 0.0, 0.0, 0.0, 0.0, 0.0, 0.0, 0.0, 0.0, 0.0, 0.0, 0.0, 0.0, 0.0, 1.0, 1.0, 1.0, 1.0, 0.0, 0.0, 0.0, 0.0, 0.0, 0.0, 0.0, 0.0, 0.0, 0.0, 0.0, 0.0, 0.0, 0.0, 0.0, 0.0, 0.0, 0.0, 0.0, 0.0, 1.0, 0.0, 1.0, 0.0, 0.0, 0.0, 0.0, 0.0, 0.0, 0.0, 0.0, 0.0, 0.0, 0.0, 0.0, 0.0, 0.0, 0.0, 0.0, 0.0, 0.0, 0.0, 0.0, 0.0, 0.0, 0.0, 0.0, 0.0, 0.0, 1.0, 0.0, 1.0, 1.0, 1.0, 1.0, 1.0, 1.0, 1.0, 1.0, 1.0, 0.0, 0.0, 0.0, 0.0, 0.0, 0.0, 0.0, 0.0, 0.0, 0.0, 0.0, 0.0, 0.0, 0.0, 0.0, 0.0, 1.0, 1.0, 1.0, 1.0, 1.0, 1.0, 1.0, 1.0, 0.0, 0.0, 0.0, 0.0, 0.0, 0.0, 0.0, 0.0, 0.0, 0.0, 0.0, 0.0, 0.0, 0.0, 0.0, 0.0, 0.0, 0.0, 0.0, 0.0, 0.0, 0.0, 0.0, 0.0, 0.0, 0.0, 0.0, 0.0, 0.0, 0.0, 0.0, 0.0, 0.0, 0.0, 0.0, 0.0, 0.0, 0.0, 0.0, 0.0, 0.0, 0.0, 0.0, 0.0, 0.0, 0.0, 0.0, 0.0, 0.0, 0.0, 0.0, 0.0, 0.0, 0.0, 0.0, 0.0, 0.0, 0.0, 0.0, 0.0, 0.0, 0.0, 0.0, 0.0, 0.0, 0.0, 0.0, 0.0, 0.0, 0.0, 0.0, 0.0, 0.0, 0.0, 0.0, 0.0, 0.0, 0.0, 0.0, 0.0, 0.0, 0.0, 0.0, 0.0, 0.0, 0.0, 0.0, 0.0, 0.0, 0.0, 0.0, 0.0, 0.0, 0.0, 0.0, 0.0, 0.0, 0.0, 0.0, 0.0, 0.0, 0.0, 0.0, 0.0, 0.0, 0.0, 0.0, 0.0, 0.0, 0.0, 0.0, 0.0, 0.0, 0.0, 0.0, 0.0, 0.0, 0.0, 0.0, 0.0, 1.0, 1.0, 1.0, 1.0, 1.0, 1.0, 1.0, 1.0, 1.0, 1.0, 1.0, 1.0, 1.0, 1.0, 1.0, 1.0, 0.0, 0.0, 0.0, 0.0, 0.0, 0.0, 0.0, 0.0, 1.0, 0.0, 1.0, 0.0, 1.0, 0.0, 1.0, 0.0, 0.0, 0.0, 0.0, 0.0, 1.0, 1.0, 1.0, 1.0, 1.0, 0.0, 1.0, 0.0, 1.0, 0.0, 1.0, 0.0, 0.0, 0.0, 0.0, 0.0, 0.0, 0.0, 0.0, 0.0, 1.0, 1.0, 1.0, 1.0, 1.0, 1.0, 1.0, 1.0, 0.0, 0.0, 0.0, 0.0, 1.0, 1.0, 1.0, 1.0, 0.0, 0.0, 0.0, 0.0, 0.0, 0.0, 0.0, 0.0, 1.0, 1.0, 1.0, 1.0, 1.0, 1.0, 1.0, 1.0, 0.0, 0.0, 0.0, 0.0, 0.0, 0.0, 0.0, 0.0, 0.0, 0.0, 0.0, 0.0, 0.0, 0.0, 0.0, 0.0, 0.0, 0.0, 1.0, 0.0, 1.0, 1.0, 0.0, 1.0, 1.0, 1.0, 1.0, 0.0, 1.0, 0.0, 1.0, 1.0, 1.0, 1.0, 1.0, 0.0, 1.0, 0.0, 1.0, 1.0, 1.0, 1.0, 1.0, 0.0, 1.0, 0.0, 1.0, 1.0, 1.0, 1.0, 1.0, 0.0, 1.0, 0.0, 1.0, 1.0, 1.0, 1.0, 1.0, 0.0, 1.0, 0.0, 1.0, 1.0, 1.0, 1.0, 1.0, 1.0, 1.0, 1.0, 1.0, 1.0, 1.0, 1.0, 1.0, 1.0, 1.0, 1.0, 1.0, 1.0, 1.0, 1.0, 1.0, 1.0, 1.0, 1.0, 1.0, 1.0, 0.0, 0.0, 0.0, 0.0, 0.0, 0.0, 0.0, 0.0, 0.0, 0.0, 0.0, 0.0, 0.0, 0.0, 0.0, 0.0, 0.0, 0.0, 0.0, 0.0, 0.0, 0.0, 0.0, 0.0, 0.0, 0.0, 0.0, 0.0, 0.0, 0.0, 0.0, 0.0, 0.0, 0.0, 0.0, 0.0, 0.0, 0.0, 0.0, 0.0, 0.0, 0.0, 0.0, 0.0, 0.0, 0.0, 0.0, 0.0, 0.0, 0.0, 0.0, 0.0, 0.0, 0.0, 0.0, 0.0, 0.0, 0.0, 0.0, 0.0, 0.0, 0.0, 0.0, 0.0, 0.0, 0.0, 0.0, 0.0, 0.0, 0.0, 0.0, 0.0, 0.0, 0.0, 0.0, 0.0, 0.0, 0.0, 0.0, 0.0, 0.0, 0.0, 0.0, 0.0, 0.0, 0.0, 0.0, 0.0, 0.0, 0.0, 0.0, 0.0, 0.0, 0.0, 0.0, 0.0, 0.0, 0.0, 0.0, 0.0, 0.0, 0.0, 0.0, 0.0, 0.0, 0.0, 0.0, 0.0, 0.0, 0.0, 0.0, 0.0, 0.0, 0.0, 0.0, 0.0, 0.0, 0.0, 0.0, 0.0, 0.0, 0.0, 0.0, 0.0, 0.0, 0.0, 0.0, 0.0, 0.0, 0.0, 0.0, 0.0, 0.0, 0.0, 0.0, 0.0, 0.0, 0.0, 0.0, 0.0, 0.0, 0.0, 0.0, 0.0, 0.0, 0.0, 0.0, 0.0, 0.0, 0.0, 0.0, 0.0, 0.0, 0.0, 0.0, 0.0, 0.0, 0.0, 0.0, 0.0, 0.0, 0.0, 0.0, 0.0, 0.0, 0.0, 0.0, 0.0, 0.0, 0.0, 0.0, 0.0, 0.0, 0.0, 0.0, 0.0, 0.0, 0.0, 0.0, 0.0, 0.0, 0.0, 0.0, 0.0, 0.0, 0.0, 0.0, 0.0, 0.0, 0.0, 0.0, 0.0, 0.0, 0.0, 0.0, 0.0, 0.0, 0.0, 0.0, 0.0, 0.0, 0.0, 0.0, 0.0, 0.0, 0.0, 0.0, 0.0, 0.0, 0.0, 0.0, 0.0, 0.0, 0.0, 0.0, 0.0, 0.0, 0.0, 0.0, 0.0, 0.0, 0.0, 0.0, 0.0, 0.0, 0.0, 0.0, 0.0, 0.0, 0.0, 0.0, 0.0, 0.0, 0.0, 0.0, 0.0, 0.0, 0.0, 0.0, 0.0, 0.0, 0.0, 0.0, 0.0, 0.0, 0.0, 0.0, 0.0, 0.0, 0.0, 0.0, 0.0, 0.0, 0.0, 0.0, 0.0, 0.0, 0.0, 0.0, 0.0, 0.0, 0.0, 0.0, 0.0, 0.0, 0.0, 0.0, 0.0, 0.0, 0.0, 0.0, 0.0, 0.0, 0.0, 0.0, 0.0, 0.0, 0.0, 0.0, 0.0, 0.0, 0.0, 0.0, 0.0, 0.0, 0.0, 0.0, 0.0, 0.0, 0.0, 0.0, 0.0, 0.0, 0.0, 0.0, 0.0, 0.0, 0.0, 0.0, 0.0, 0.0, 0.0, 0.0, 0.0, 1.0, 1.0, 1.0, 0.0, 1.0, 0.0, 1.0, 1.0, 1.0, 1.0, 1.0, 0.0, 1.0, 0.0, 1.0, 1.0, 0.0, 0.0, 1.0, 1.0, 1.0, 1.0, 0.0, 0.0, 0.0, 0.0, 0.0, 0.0, 0.0, 0.0, 0.0, 0.0, 0.0, 0.0, 0.0, 0.0, 0.0, 0.0, 0.0, 0.0, 1.0, 1.0, 1.0, 0.0, 1.0, 0.0, 1.0, 1.0, 0.0, 0.0, 1.0, 1.0, 1.0, 1.0, 0.0, 0.0, 0.0, 0.0, 0.0, 0.0, 0.0, 0.0, 0.0, 0.0, 0.0, 0.0, 0.0, 0.0, 0.0, 0.0, 0.0, 0.0, 0.0, 0.0, 0.0, 0.0, 0.0, 0.0, 0.0, 0.0, 0.0, 0.0, 0.0, 0.0, 0.0, 0.0, 0.0, 0.0, 0.0, 0.0, 0.0, 0.0, 0.0, 0.0, 0.0, 0.0, 0.0, 0.0, 0.0, 0.0, 0.0, 0.0, 0.0, 0.0, 0.0, 0.0, 0.0, 0.0, 0.0, 0.0, 0.0, 0.0, 1.0, 1.0, 1.0, 0.0, 1.0, 0.0, 1.0, 1.0, 0.0, 0.0, 0.0, 0.0, 0.0, 0.0, 0.0, 0.0, 0.0, 0.0, 0.0, 0.0, 0.0, 0.0, 0.0, 0.0, 0.0, 0.0, 0.0, 0.0, 0.0, 0.0, 0.0, 0.0, 0.0, 0.0, 0.0, 0.0, 0.0, 0.0, 0.0, 0.0, 1.0, 0.0, 1.0, 0.0, 1.0, 0.0, 1.0, 0.0, 0.0, 0.0, 0.0, 0.0, 0.0, 0.0, 0.0, 0.0, 0.0, 0.0, 0.0, 0.0, 0.0, 0.0, 0.0, 0.0, 1.0, 1.0, 1.0, 1.0, 1.0, 1.0, 1.0, 1.0, 0.0, 0.0, 0.0, 0.0, 0.0, 0.0, 0.0, 0.0, 0.0, 0.0, 0.0, 0.0, 0.0, 0.0, 0.0, 0.0, 0.0, 0.0, 0.0, 0.0, 0.0, 0.0, 0.0, 0.0, 0.0, 0.0, 0.0, 0.0, 0.0, 0.0, 0.0, 0.0, 0.0, 0.0, 0.0, 0.0, 0.0, 0.0, 0.0, 0.0, 1.0, 1.0, 1.0, 1.0, 1.0, 1.0, 1.0, 1.0, 0.0, 0.0, 0.0, 0.0, 0.0, 0.0, 0.0, 0.0, 0.0, 0.0, 0.0, 0.0, 0.0, 0.0, 0.0, 0.0, 1.0, 1.0, 1.0, 1.0, 1.0, 1.0, 1.0, 1.0, 0.0, 0.0, 0.0, 0.0, 0.0, 0.0, 0.0, 0.0, 0.0, 0.0, 0.0, 0.0, 0.0, 0.0, 0.0, 0.0, 0.0, 0.0, 0.0, 0.0, 0.0, 0.0, 0.0, 0.0, 0.0, 0.0, 0.0, 0.0, 0.0, 0.0, 0.0, 0.0, 1.0, 1.0, 1.0, 1.0, 1.0, 1.0, 1.0, 1.0, 0.0, 0.0, 0.0, 0.0, 0.0, 0.0, 0.0, 0.0, 0.0, 0.0, 0.0, 0.0, 0.0, 0.0, 0.0, 0.0, 0.0, 0.0, 0.0, 0.0, 0.0, 0.0, 0.0, 0.0, 1.0, 0.0, 1.0, 0.0, 0.0, 0.0, 0.0, 0.0, 0.0, 0.0, 0.0, 0.0, 0.0, 0.0, 0.0, 0.0, 0.0, 0.0, 0.0, 0.0, 0.0, 0.0, 0.0, 0.0, 0.0, 0.0, 0.0, 0.0, 0.0, 0.0, 0.0, 0.0, 0.0, 0.0, 0.0, 0.0, 0.0, 0.0, 0.0, 0.0, 0.0, 0.0, 0.0, 0.0, 0.0, 0.0, 0.0, 0.0, 0.0, 0.0, 0.0, 0.0, 0.0, 0.0, 0.0, 0.0, 0.0, 0.0, 0.0, 0.0, 0.0, 0.0, 0.0, 0.0, 1.0, 1.0, 1.0, 1.0, 0.0, 0.0, 0.0, 0.0, 0.0, 0.0, 0.0, 0.0, 0.0, 0.0, 0.0, 0.0, 0.0, 0.0, 0.0, 0.0, 0.0, 0.0, 0.0, 0.0, 1.0, 0.0, 1.0, 0.0, 1.0, 0.0, 1.0, 0.0, 0.0, 0.0, 0.0, 0.0, 0.0, 0.0, 0.0, 0.0, 0.0, 0.0, 0.0, 0.0, 0.0, 0.0, 0.0, 0.0, 0.0, 0.0, 0.0, 0.0, 0.0, 0.0, 0.0, 0.0, 0.0, 0.0, 0.0, 0.0, 0.0, 0.0, 0.0, 0.0, 0.0, 0.0, 0.0, 0.0, 0.0, 0.0, 0.0, 0.0, 0.0, 0.0, 0.0, 0.0, 0.0, 0.0, 0.0, 0.0, 0.0, 0.0, 0.0, 0.0, 0.0, 0.0, 0.0, 0.0, 0.0, 0.0, 0.0, 0.0, 0.0, 0.0, 0.0, 0.0, 0.0, 0.0, 0.0, 0.0, 0.0, 0.0, 0.0, 0.0, 1.0, 0.0, 1.0, 0.0, 1.0, 0.0, 1.0, 0.0, 0.0, 0.0, 0.0, 0.0, 0.0, 0.0, 0.0, 0.0, 0.0, 0.0, 0.0, 0.0, 0.0, 0.0, 0.0, 0.0, 0.0, 0.0, 0.0, 0.0, 0.0, 0.0, 0.0, 0.0, 0.0, 0.0, 0.0, 0.0, 0.0, 0.0, 0.0, 0.0, 0.0, 0.0, 0.0, 0.0, 0.0, 0.0, 0.0, 0.0, 0.0, 0.0, 0.0, 0.0, 0.0, 0.0, 0.0, 0.0, 0.0, 0.0, 0.0, 0.0, 0.0, 1.0, 0.0, 1.0, 0.0, 0.0, 0.0, 0.0, 0.0, 0.0, 0.0, 0.0, 0.0, 0.0, 0.0, 0.0, 0.0, 0.0, 0.0, 0.0, 0.0, 0.0, 0.0, 0.0, 0.0, 0.0, 0.0, 0.0, 0.0, 0.0, 0.0, 0.0, 0.0, 0.0, 0.0, 0.0, 0.0, 0.0, 0.0, 0.0, 0.0, 0.0, 0.0, 0.0, 0.0, 0.0, 0.0, 0.0, 0.0, 0.0, 0.0, 0.0, 1.0, 0.0, 1.0, 0.0, 1.0, 1.0, 1.0, 1.0, 1.0, 0.0, 1.0, 0.0, 1.0, 1.0, 1.0, 1.0, 0.0, 0.0, 0.0, 0.0, 0.0, 0.0, 0.0, 0.0, 0.0, 0.0, 0.0, 0.0, 0.0, 0.0, 0.0, 0.0, 0.0, 0.0, 0.0, 0.0, 0.0, 0.0, 0.0, 0.0, 0.0, 0.0, 0.0, 0.0, 0.0, 0.0, 0.0, 0.0, 0.0, 0.0, 0.0, 0.0, 0.0, 0.0, 0.0, 0.0, 0.0, 0.0, 0.0, 0.0, 0.0, 0.0, 0.0, 0.0, 0.0, 0.0, 0.0, 0.0, 0.0, 0.0, 0.0, 0.0, 0.0, 0.0, 0.0, 0.0, 0.0, 0.0, 0.0, 0.0, 0.0, 0.0, 0.0, 0.0, 0.0, 0.0, 0.0, 0.0, 0.0, 0.0, 0.0, 0.0, 0.0, 0.0, 0.0, 0.0, 0.0, 0.0, 0.0, 0.0, 0.0, 0.0, 0.0, 0.0, 0.0, 0.0, 0.0, 0.0, 0.0, 0.0, 0.0, 0.0, 0.0, 0.0, 0.0, 0.0, 0.0, 0.0, 0.0, 0.0, 0.0, 0.0, 0.0, 0.0, 0.0, 0.0, 0.0, 0.0, 0.0, 0.0, 0.0, 0.0, 0.0, 0.0, 0.0, 0.0, 0.0, 0.0, 0.0, 0.0, 0.0, 0.0, 0.0, 0.0, 0.0, 0.0, 0.0, 0.0, 0.0, 0.0, 0.0, 0.0, 0.0, 0.0, 0.0, 0.0, 0.0, 0.0, 0.0, 0.0, 0.0, 0.0, 0.0, 0.0, 0.0, 0.0, 0.0, 0.0, 0.0, 0.0, 0.0, 0.0, 0.0, 0.0, 0.0, 0.0, 0.0, 0.0, 0.0, 0.0, 0.0, 0.0, 0.0, 0.0, 0.0, 0.0, 0.0, 0.0, 0.0, 0.0, 0.0, 0.0, 0.0, 0.0, 0.0, 0.0, 0.0, 0.0, 0.0, 0.0, 0.0, 0.0, 0.0, 0.0, 0.0, 0.0, 0.0, 0.0, 0.0, 0.0, 0.0, 0.0, 0.0, 0.0, 0.0, 0.0, 0.0, 0.0, 0.0, 0.0, 0.0, 0.0, 0.0, 0.0, 0.0, 0.0, 0.0, 0.0, 0.0, 0.0, 0.0, 0.0, 0.0, 0.0, 0.0, 0.0, 0.0, 0.0, 0.0, 0.0, 0.0, 0.0, 0.0, 0.0, 0.0, 0.0, 0.0, 0.0, 0.0, 0.0, 0.0, 0.0, 0.0, 0.0, 0.0, 0.0, 0.0, 0.0, 0.0, 0.0, 0.0, 0.0, 0.0, 0.0, 0.0, 0.0, 0.0, 0.0, 0.0, 0.0, 0.0, 0.0, 0.0, 0.0, 0.0, 0.0, 0.0, 0.0, 0.0, 0.0, 0.0, 0.0, 0.0, 0.0, 0.0, 0.0, 0.0, 0.0, 0.0, 0.0, 0.0, 0.0, 0.0, 0.0, 0.0, 0.0, 0.0, 0.0, 0.0, 0.0, 0.0, 0.0, 0.0, 0.0, 0.0, 0.0, 0.0, 0.0, 0.0, 0.0, 0.0, 0.0, 0.0, 0.0, 0.0, 0.0, 0.0, 0.0, 0.0, 0.0, 0.0, 0.0, 0.0, 0.0, 0.0, 0.0, 0.0, 0.0, 0.0, 0.0, 0.0, 0.0, 0.0, 0.0, 0.0, 0.0, 0.0, 0.0, 0.0, 0.0, 0.0, 0.0, 0.0, 0.0, 0.0, 0.0, 0.0, 0.0, 0.0, 0.0, 0.0, 0.0])
me_plane.update()
me_plane_001 = bpy.data.meshes.new('Plane.001')
me_plane_001.from_pydata([(263.4, 0.0, 0.0), (263.4, 180.2, 0.0), (0.0, 0.0, 0.0), (-0.0007324, 180.2, 0.0)], [], [])
_uv = me_plane_001.uv_layers.new(name='UVMap')
_uv.uv.foreach_set('vector', [])
me_plane_001.update()
me_plane_002 = bpy.data.meshes.new('Plane.002')
me_plane_002.from_pydata([(263.4, 0.0, 0.0), (263.4, 180.2, 0.0), (0.0, 0.0, 0.0), (-0.0007324, 180.2, 0.0), (263.4, 0.0, -7.736), (263.4, 180.2, -7.736), (0.0, 0.0, -7.736), (-0.0007324, 180.2, -7.736)], [], [(2, 0, 1, 3), (6, 7, 5, 4), (1, 5, 7, 3), (2, 6, 4, 0), (3, 7, 6, 2), (0, 4, 5, 1)])
_uv = me_plane_002.uv_layers.new(name='UVMap')
_uv.uv.foreach_set('vector', [0.0, 0.0, 0.0, 0.0, 0.0, 0.0, 0.0, 0.0, 0.0, 0.0, 0.0, 0.0, 0.0, 0.0, 0.0, 0.0, 0.0, 0.0, 0.0, 0.0, 0.0, 0.0, 0.0, 0.0, 0.0, 0.0, 0.0, 0.0, 0.0, 0.0, 0.0, 0.0, 0.0, 0.0, 0.0, 0.0, 0.0, 0.0, 0.0, 0.0, 0.0, 0.0, 0.0, 0.0, 0.0, 0.0, 0.0, 0.0])
me_plane_002.update()

# ---- objects
ob_light = bpy.data.objects.new('Light', light_light)
ob_camera = bpy.data.objects.new('Camera', cam_camera)
ob_plane = bpy.data.objects.new('Plane', me_plane)
ob_floor = bpy.data.objects.new('Floor', me_plane_001)
ob_plane_001 = bpy.data.objects.new('Plane.001', me_plane_002)

# ---- transforms, parenting, visibility, modifiers, constraints
ob_light.location = (4.076, 1.005, 5.904)
ob_light.rotation_euler = (0.6503, 0.05522, 1.866)
ob_light.lock_rotations_4d = False
ob_light.empty_display_type = 'ARROWS'
ob_light.color = (0.0, 0.0, 0.0, 0.0)
ob_light.lineart.crease_threshold = 0.0
ob_camera.location = (7.359, -6.926, 4.958)
ob_camera.rotation_euler = (1.109, 0.0, 0.8149)
ob_camera.lock_rotations_4d = False
ob_camera.empty_display_type = 'ARROWS'
ob_camera.color = (0.0, 0.0, 0.0, 0.0)
ob_camera.display_type = 'WIRE'
ob_camera.lineart.crease_threshold = 0.0
ob_plane.location = (0.0, 0.0, 0.0)
ob_plane.scale = (0.04176, 0.0494, 0.05035)
ob_floor.location = (0.0, 0.0, 0.0)
ob_floor.scale = (0.04176, 0.0494, 0.05035)
ob_plane_001.location = (0.0, 0.0, 0.0)
ob_plane_001.scale = (0.04176, 0.0494, 0.05035)

# ---- collection membership
col_collection.objects.link(ob_light)
col_collection.objects.link(ob_camera)
col_collection.objects.link(ob_plane)
col_collection.objects.link(ob_floor)
col_collection.objects.link(ob_plane_001)

# ---- scene / render settings (as saved in the file)
scene.camera = ob_camera
scene.frame_start = 1; scene.frame_end = 250; scene.frame_set(1)
scene.render.engine = 'BLENDER_EEVEE_NEXT'
bpy.context.view_layer.update()
